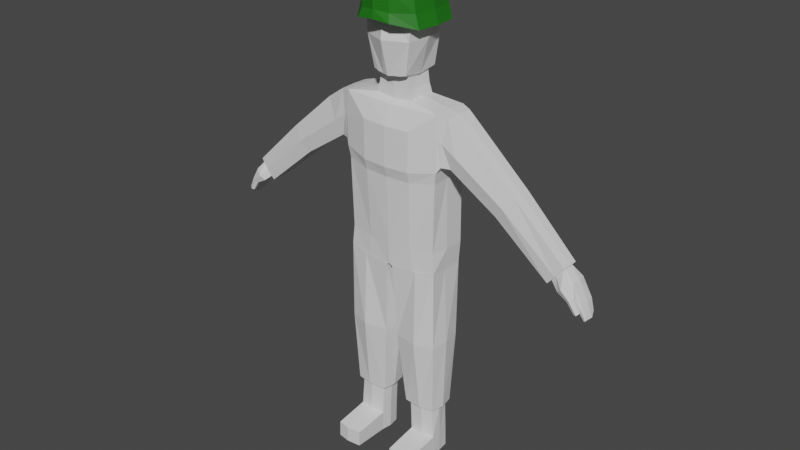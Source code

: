 # Source: HumanoidTest.blend  (saved by Blender 3.4.6; exported with 4.5.12 LTS)
import bpy
from mathutils import Matrix  # noqa: F401  (used for matrix-valued properties, if any)

bpy.ops.wm.read_factory_settings(use_empty=True)
scene = bpy.context.scene
scene.name = 'Scene'

# ---- collections
col_collection = bpy.data.collections.new('Collection'); scene.collection.children.link(col_collection)

# ---- materials (node trees are filled in below, after node groups)
mat_green = bpy.data.materials.new('Green')
mat_green.use_transparent_shadow = False
mat_white = bpy.data.materials.new('White')
mat_white.use_transparent_shadow = False

# ---- material node trees
mat_green.use_nodes = True; mat_green.node_tree.nodes.clear()
_N = mat_green.node_tree.nodes; _L = mat_green.node_tree.links
n0 = _N.new('ShaderNodeBsdfPrincipled'); n0.name = 'Principled BSDF'; n0.location = (10, 300)
n0.distribution = 'GGX'
n0.subsurface_method = 'RANDOM_WALK_SKIN'
n0.inputs[0].default_value = (0.01266, 0.1626, 0.007221, 1.0)
n0.inputs[3].default_value = 1.45
n0.inputs[27].default_value = (0.0, 0.0, 0.0, 1.0)
n0.inputs[28].default_value = 1.0
n1 = _N.new('ShaderNodeOutputMaterial'); n1.name = 'Material Output'; n1.location = (300, 300)
_L.new(n0.outputs[0], n1.inputs[0])
n1.is_active_output = True
mat_white.use_nodes = True; mat_white.node_tree.nodes.clear()
_N = mat_white.node_tree.nodes; _L = mat_white.node_tree.links
n0 = _N.new('ShaderNodeBsdfPrincipled'); n0.name = 'Principled BSDF'; n0.location = (10, 300)
n0.distribution = 'GGX'
n0.subsurface_method = 'RANDOM_WALK_SKIN'
n0.inputs[3].default_value = 1.45
n0.inputs[27].default_value = (0.0, 0.0, 0.0, 1.0)
n0.inputs[28].default_value = 1.0
n1 = _N.new('ShaderNodeOutputMaterial'); n1.name = 'Material Output'; n1.location = (300, 300)
_L.new(n0.outputs[0], n1.inputs[0])
n1.is_active_output = True

# ---- world
world_world = bpy.data.worlds.new('World'); scene.world = world_world
world_world.use_nodes = True; world_world.node_tree.nodes.clear()
_N = world_world.node_tree.nodes; _L = world_world.node_tree.links
n0 = _N.new('ShaderNodeOutputWorld'); n0.name = 'World Output'; n0.location = (300, 300)
n1 = _N.new('ShaderNodeBackground'); n1.name = 'Background'; n1.location = (10, 300)
n1.inputs[0].default_value = (0.05088, 0.05088, 0.05088, 1.0)
_L.new(n1.outputs[0], n0.inputs[0])
n0.is_active_output = True
world_world.color = (0.05088, 0.05088, 0.05088)
world_world.use_sun_shadow = False
world_world.sun_shadow_jitter_overblur = 0.0

# ---- meshes
me_mesh = bpy.data.meshes.new('Mesh')
me_mesh.from_pydata([(-1.863e-09, -0.1088, 1.449), (-1.863e-09, -0.1266, 1.71), (-1.863e-09, 0.1002, 1.449), (-1.863e-09, 0.1002, 1.71), (0.06451, -0.09304, 1.459), (0.09138, -0.104, 1.694), (0.06451, 0.08447, 1.459), (0.09138, 0.08447, 1.694), (-1.863e-09, -0.1481, 1.572), (-1.863e-09, 0.1124, 1.572), (0.08427, 0.08447, 1.572), (0.08427, -0.104, 1.572), (-1.863e-09, -0.004281, 1.722), (0.0627, -0.004281, 1.448), (0.08958, -0.004281, 1.706), (0.09682, -0.004281, 1.572), (-1.863e-09, -0.06951, 1.443), (0.04247, 0.09234, 1.454), (0.06361, 0.0401, 1.454), (0.04247, -0.1009, 1.454), (-1.863e-09, 0.06095, 1.443), (0.06361, -0.04866, 1.454), (0.05632, -0.004281, 1.443), (0.05677, 0.05604, 1.448), (0.05677, -0.0646, 1.448), (-1.863e-09, 0.06095, 1.401), (0.06233, -0.004281, 1.408), (-1.863e-09, -0.06951, 1.401), (0.06278, 0.05604, 1.406), (0.06278, -0.0646, 1.406), (-1.863e-09, 0.06405, 1.367), (0.07167, -0.004281, 1.379), (-1.863e-09, -0.07261, 1.367), (0.07223, 0.05891, 1.373), (0.07223, -0.06747, 1.373), (-1.863e-09, 0.08559, 1.353), (0.1845, -0.004281, 1.36), (-1.863e-09, -0.09914, 1.353), (0.1853, 0.07882, 1.357), (0.1853, -0.08738, 1.357), (-1.863e-09, 0.0958, 1.158), (0.1852, -0.004279, 1.159), (-1.863e-09, -0.1327, 1.143), (0.186, 0.08843, 1.16), (0.186, -0.0919, 1.16), (0.2196, -0.07353, 1.349), (0.1988, -0.08127, 1.181), (0.2196, 0.06519, 1.349), (0.219, -0.004091, 1.351), (0.1988, 0.07727, 1.181), (0.1982, -0.00416, 1.181), (0.294, -0.05461, 1.299), (0.228, -0.0647, 1.179), (0.294, 0.04667, 1.299), (0.294, -0.003912, 1.301), (0.228, 0.05986, 1.179), (0.2275, -0.003911, 1.179), (0.1898, -0.08964, 1.272), (0.2036, -0.08382, 1.264), (0.1856, 0.08362, 1.272), (-1.863e-09, -0.131, 1.285), (-1.863e-09, 0.09069, 1.269), (0.2036, 0.07762, 1.264), (0.2527, -0.07909, 1.229), (0.2527, 0.06244, 1.229), (0.4324, -0.06668, 1.103), (0.3994, -0.05344, 1.065), (0.4669, 0.04306, 1.146), (0.4673, -0.003912, 1.148), (0.4669, -0.05089, 1.146), (0.3994, 0.04849, 1.065), (0.399, -0.003911, 1.065), (0.4324, 0.05003, 1.103), (0.6263, -0.04825, 0.9291), (0.5984, -0.04573, 0.8969), (0.6555, 0.03591, 0.9655), (0.6559, -0.003829, 0.967), (0.6555, -0.04357, 0.9655), (0.5984, 0.04051, 0.8969), (0.598, -0.003828, 0.8971), (0.6263, 0.04181, 0.9291), (-1.863e-09, 0.1114, 0.8527), (0.1828, -0.003082, 0.8598), (-1.863e-09, -0.1074, 0.8527), (0.1836, 0.0881, 0.8604), (0.1725, -0.08145, 0.8604), (-1.863e-09, 0.1111, 0.7751), (-1.863e-09, -0.007217, 0.7753), (0.1786, -0.005701, 0.7869), (-1.863e-09, -0.1036, 0.7751), (0.1793, 0.08666, 0.7875), (0.1793, -0.08407, 0.7875), (0.01903, -0.1048, 1.452), (0.02618, -0.06705, 1.446), (0.02918, -0.06705, 1.404), (0.03391, -0.07004, 1.37), (0.09045, -0.0949, 1.355), (0.09079, -0.1249, 1.144), (0.0927, -0.123, 1.286), (0.08439, -0.09842, 0.8566), (0.09588, -0.09795, 0.7813), (0.01903, 0.09627, 1.452), (0.02618, 0.05849, 1.446), (0.02918, 0.05849, 1.404), (0.03391, 0.06148, 1.37), (0.09045, 0.08453, 1.355), (0.09079, 0.09443, 1.159), (0.09062, 0.08948, 1.27), (0.08439, 0.1112, 0.8566), (0.09588, 0.1082, 0.7813), (-1.863e-09, -0.1185, 1.104), (0.1795, -0.08597, 1.118), (0.1795, 0.09144, 1.118), (-1.863e-09, 0.09805, 1.116), (0.1788, -0.004297, 1.118), (0.09024, -0.1127, 1.105), (0.09024, 0.09695, 1.117), (0.01229, 0.1108, 0.7679), (0.01229, -0.007205, 0.7681), (0.01229, -0.1032, 0.7679), (0.1791, 0.08638, 0.7789), (0.1784, -0.005696, 0.7783), (0.1791, -0.08379, 0.7789), (0.1086, 0.1078, 0.7734), (0.1086, -0.09762, 0.7734), (0.02537, 0.08191, 0.4902), (0.01198, -0.007159, 0.4909), (0.02537, -0.08947, 0.4902), (0.1815, 0.07575, 0.495), (0.1913, -0.005671, 0.494), (0.1815, -0.08262, 0.495), (0.1119, 0.08712, 0.4922), (0.1119, -0.1094, 0.4922), (0.05134, 0.05782, 0.2137), (0.0436, -0.006447, 0.2142), (0.05134, -0.06549, 0.2137), (0.172, 0.05762, 0.2174), (0.1822, -0.005297, 0.2166), (0.172, -0.06476, 0.2174), (0.1182, 0.06965, 0.2153), (0.1182, -0.0753, 0.2153), (0.06448, 0.04477, 0.2141), (0.05837, -0.005936, 0.2144), (0.06448, -0.05253, 0.2141), (0.1597, 0.04462, 0.217), (0.1677, -0.005029, 0.2163), (0.1597, -0.05195, 0.217), (0.1173, 0.05411, 0.2153), (0.1173, -0.06026, 0.2153), (0.06953, 0.04477, 0.09061), (0.06342, -0.005936, 0.09098), (0.06953, -0.05253, 0.09061), (0.1648, 0.04462, 0.09351), (0.1698, -0.005029, 0.09287), (0.1698, -0.05195, 0.09351), (0.1223, 0.05411, 0.09186), (0.1223, -0.06026, 0.09186), (0.07138, 0.04477, 0.01331), (0.06527, -0.005936, 0.01368), (0.07138, -0.05253, 0.01331), (0.1666, 0.04462, 0.01622), (0.1703, -0.005029, 0.01557), (0.1716, -0.05195, 0.01622), (0.1242, 0.05411, 0.01456), (0.1242, -0.06026, 0.01456), (0.1252, -0.2217, 0.07529), (0.07238, -0.214, 0.07404), (0.1676, -0.2134, 0.07694), (0.127, -0.2217, 0.01463), (0.07424, -0.214, 0.01338), (0.1695, -0.2134, 0.01628), (0.627, -0.03937, 0.9286), (0.6102, -0.03554, 0.9091), (0.6478, 0.02854, 0.9554), (0.6481, -0.01807, 0.9566), (0.6478, -0.0339, 0.9554), (0.6102, 0.03203, 0.9091), (0.6099, -0.003724, 0.9092), (0.627, 0.03402, 0.9286), (0.6582, -0.066, 0.9005), (0.6413, -0.05287, 0.8834), (0.68, 0.04915, 0.9193), (0.684, -0.0287, 0.9206), (0.6781, -0.05091, 0.9193), (0.6413, 0.05332, 0.8834), (0.641, -0.0287, 0.8836), (0.6582, 0.05324, 0.9005), (0.6589, -0.02847, 0.9004), (0.6891, -0.06245, 0.8688), (0.6787, -0.05588, 0.8627), (0.7016, -0.03366, 0.8759), (0.7011, -0.0549, 0.8753), (0.6786, -0.03366, 0.8629), (0.6894, -0.03026, 0.8687), (0.7142, -0.05728, 0.8278), (0.7037, -0.05224, 0.8257), (0.7213, -0.0412, 0.8358), (0.7209, -0.05149, 0.8353), (0.7036, -0.0412, 0.8258), (0.7145, -0.03632, 0.8277), (0.7152, 0.04992, 0.8569), (0.7155, -0.02684, 0.8577), (0.6998, 0.05268, 0.843), (0.6996, -0.02684, 0.8431), (0.7082, 0.05387, 0.8489), (0.7087, -0.02904, 0.8488), (0.7295, 0.04192, 0.8172), (0.7362, -0.02269, 0.808), (0.7209, 0.04374, 0.8107), (0.7271, -0.02269, 0.801), (0.7268, 0.04466, 0.814), (0.7337, -0.02533, 0.8035), (0.6479, 0.002363, 0.9566), (0.6868, 0.01164, 0.9199), (0.7184, 0.01312, 0.8573), (0.7384, 0.0145, 0.8058), (0.7278, 0.0146, 0.7993), (0.7352, 0.01455, 0.8017), (-1.863e-09, -0.1965, 1.648), (-1.863e-09, -0.1529, 1.785), (-1.863e-09, 0.1549, 1.618), (-1.863e-09, 0.0941, 1.785), (0.1242, -0.1061, 1.619), (0.0731, -0.08318, 1.771), (0.1242, 0.09746, 1.619), (0.0731, 0.07455, 1.771), (-1.863e-09, -0.004315, 1.619), (-1.863e-09, -0.004315, 1.785), (0.134, -0.004315, 1.619), (0.08295, -0.004315, 1.771), (-1.863e-09, -0.1914, 1.677), (-1.863e-09, -0.1914, 1.745), (-1.863e-09, 0.1277, 1.733), (-1.863e-09, 0.14, 1.665), (0.101, 0.09746, 1.731), (0.1101, 0.09746, 1.667), (0.101, -0.1061, 1.731), (0.1101, -0.1061, 1.667), (0.1109, -0.004315, 1.731), (0.1199, -0.004315, 1.667), (-1.863e-09, -0.004315, 1.745), (-1.863e-09, -0.004315, 1.677), (0.06086, 0.1464, 1.618), (0.04049, 0.09054, 1.778), (0.06086, -0.1879, 1.642), (0.04049, -0.1494, 1.778), (0.04542, -0.004315, 1.778), (0.06579, -0.004315, 1.619), (0.0538, -0.1769, 1.672), (0.0538, -0.1769, 1.74), (0.0538, 0.1354, 1.665), (0.0538, 0.1231, 1.733)], [], [(9, 3, 7, 10), (15, 14, 5, 11), (11, 5, 1, 8), (24, 21, 4, 19), (14, 12, 1, 5), (4, 11, 8, 0, 92, 19), (13, 15, 11, 4, 21), (2, 9, 10, 6, 17, 101), (6, 10, 15, 13, 18), (7, 3, 12, 14), (23, 18, 13, 22), (10, 7, 14, 15), (102, 23, 28, 103), (101, 17, 23, 102), (17, 6, 18, 23), (93, 24, 19, 92), (22, 13, 21, 24), (28, 26, 31, 33), (26, 29, 34, 31), (23, 22, 26, 28), (22, 24, 29, 26), (93, 16, 27, 94), (104, 33, 38, 105), (95, 32, 37, 96), (94, 27, 32, 95), (103, 28, 33, 104), (36, 39, 45, 48), (47, 48, 54, 53), (31, 34, 39, 36), (33, 31, 36, 38), (116, 112, 84, 108), (115, 110, 83, 99), (98, 60, 42, 97), (107, 59, 43, 106), (38, 36, 48, 47), (57, 44, 46, 58), (44, 41, 50, 46), (41, 43, 49, 50), (59, 38, 47, 62), (56, 55, 70, 71), (46, 50, 56, 52), (48, 45, 51, 54), (58, 46, 52, 63), (62, 47, 53, 64), (50, 49, 55, 56), (49, 62, 64, 55), (45, 58, 63, 51), (64, 53, 67, 72), (43, 59, 62, 49), (39, 57, 58, 45), (105, 38, 59, 107), (96, 37, 60, 98), (66, 71, 79, 74), (69, 65, 73, 77), (53, 54, 68, 67), (51, 63, 65, 69), (52, 56, 71, 66), (54, 51, 69, 68), (63, 52, 66, 65), (55, 64, 72, 70), (74, 79, 177, 172), (77, 73, 171, 175), (68, 69, 77, 76), (65, 66, 74, 73), (70, 72, 80, 78), (72, 67, 75, 80), (71, 70, 78, 79), (67, 68, 76, 75), (108, 84, 90, 109), (114, 111, 85, 82), (112, 114, 82, 84), (82, 85, 91, 88), (84, 82, 88, 90), (99, 83, 89, 100), (91, 100, 124, 122), (85, 99, 100, 91), (39, 96, 98, 57), (57, 98, 97, 44), (111, 115, 99, 85), (29, 94, 95, 34), (34, 95, 96, 39), (24, 93, 94, 29), (16, 93, 92, 0), (81, 108, 109, 86), (35, 105, 107, 61), (61, 107, 106, 40), (113, 116, 108, 81), (25, 103, 104, 30), (30, 104, 105, 35), (2, 101, 102, 20), (20, 102, 103, 25), (40, 106, 116, 113), (44, 97, 115, 111), (43, 41, 114, 112), (41, 44, 111, 114), (97, 42, 110, 115), (106, 43, 112, 116), (122, 124, 132, 130), (100, 89, 119, 124), (89, 87, 118, 119), (88, 91, 122, 121), (109, 90, 120, 123), (90, 88, 121, 120), (86, 109, 123, 117), (87, 86, 117, 118), (129, 130, 138, 137), (117, 123, 131, 125), (120, 121, 129, 128), (118, 117, 125, 126), (123, 120, 128, 131), (124, 119, 127, 132), (121, 122, 130, 129), (119, 118, 126, 127), (133, 139, 147, 141), (127, 126, 134, 135), (130, 132, 140, 138), (125, 131, 139, 133), (128, 129, 137, 136), (126, 125, 133, 134), (131, 128, 136, 139), (132, 127, 135, 140), (146, 148, 156, 154), (136, 137, 145, 144), (134, 133, 141, 142), (139, 136, 144, 147), (140, 135, 143, 148), (137, 138, 146, 145), (135, 134, 142, 143), (138, 140, 148, 146), (159, 164, 168, 169), (141, 147, 155, 149), (144, 145, 153, 152), (142, 141, 149, 150), (147, 144, 152, 155), (148, 143, 151, 156), (145, 146, 154, 153), (143, 142, 150, 151), (158, 157, 163, 160, 161, 162, 164, 159), (153, 154, 162, 161), (151, 150, 158, 159), (156, 151, 166, 165), (149, 155, 163, 157), (152, 153, 161, 160), (150, 149, 157, 158), (155, 152, 160, 163), (165, 166, 169, 168), (167, 165, 168, 170), (154, 156, 165, 167), (162, 154, 167, 170), (151, 159, 169, 166), (164, 162, 170, 168), (172, 177, 185, 180), (175, 171, 179, 183), (76, 77, 175, 174, 212, 173, 75), (73, 74, 172, 171), (78, 80, 178, 176), (80, 75, 173, 178), (79, 78, 176, 177), (174, 175, 183, 182), (171, 172, 180, 179), (176, 178, 186, 184), (178, 173, 181, 186), (177, 176, 184, 185), (187, 182, 190, 193), (182, 187, 205, 201), (192, 193, 199, 198), (180, 185, 192, 189), (182, 183, 191, 190), (179, 180, 189, 188), (185, 187, 193, 192), (183, 179, 188, 191), (194, 195, 198, 199), (191, 188, 194, 197), (190, 191, 197, 196), (193, 190, 196, 199), (189, 192, 198, 195), (188, 189, 195, 194), (205, 203, 209, 211), (184, 186, 204, 202), (187, 185, 203, 205), (186, 181, 200, 204), (185, 184, 202, 203), (207, 215, 214, 201), (202, 204, 210, 208), (201, 205, 211, 207), (204, 200, 206, 210), (173, 212, 213, 181), (212, 174, 182, 213), (182, 201, 214, 213), (200, 181, 213, 214), (206, 200, 214, 215), (196, 197, 194, 199), (203, 202, 208, 216, 209), (207, 211, 209, 216, 217, 215), (216, 208, 210, 206, 215, 217), (240, 227, 221, 232), (251, 243, 225, 234), (238, 229, 223, 236), (249, 245, 219, 231), (247, 228, 222, 244), (246, 227, 219, 245), (243, 221, 227, 246), (242, 224, 228, 247), (234, 225, 229, 238), (231, 219, 227, 240), (218, 230, 241, 226), (230, 231, 240, 241), (224, 235, 239, 228), (235, 234, 238, 239), (244, 248, 230, 218), (248, 249, 231, 230), (228, 239, 237, 222), (239, 238, 236, 237), (242, 250, 235, 224), (250, 251, 234, 235), (226, 241, 233, 220), (241, 240, 232, 233), (233, 232, 251, 250), (220, 233, 250, 242), (237, 236, 249, 248), (222, 237, 248, 244), (220, 242, 247, 226), (225, 243, 246, 229), (229, 246, 245, 223), (226, 247, 244, 218), (236, 223, 245, 249), (232, 221, 243, 251)])
me_mesh.polygons.foreach_set('material_index', [1, 1, 1, 1, 0, 1, 1, 1, 1, 0, 1, 1, 1, 1, 1, 1, 1, 1, 1, 1, 1, 1, 1, 1, 1, 1, 1, 1, 1, 1, 1, 1, 1, 1, 1, 1, 1, 1, 1, 1, 1, 1, 1, 1, 1, 1, 1, 1, 1, 1, 1, 1, 1, 1, 1, 1, 1, 1, 1, 1, 1, 1, 1, 1, 1, 1, 1, 1, 1, 1, 1, 1, 1, 1, 1, 1, 1, 1, 1, 1, 1, 1, 1, 1, 1, 1, 1, 1, 1, 1, 1, 1, 1, 1, 1, 1, 1, 1, 1, 1, 1, 1, 1, 1, 1, 1, 1, 1, 1, 1, 1, 1, 1, 1, 1, 1, 1, 1, 1, 1, 1, 1, 1, 1, 1, 1, 1, 1, 1, 1, 1, 1, 1, 1, 1, 1, 1, 1, 1, 1, 1, 1, 1, 1, 1, 1, 1, 1, 1, 1, 1, 1, 1, 1, 1, 1, 1, 1, 1, 1, 1, 1, 1, 1, 1, 1, 1, 1, 1, 1, 1, 1, 1, 1, 1, 1, 1, 1, 1, 1, 1, 1, 1, 1, 1, 1, 1, 1, 1, 1, 1, 1, 1, 1, 1, 0, 0, 0, 0, 0, 0, 0, 0, 0, 0, 0, 1, 0, 0, 0, 0, 0, 0, 0, 0, 1, 0, 0, 0, 0, 0, 0, 0, 0, 0, 0, 0])
_uv = me_mesh.uv_layers.new(name='UVMap')
_uv.uv.foreach_set('vector', [0.5, 0.25, 0.625, 0.25, 0.625, 0.5, 0.5, 0.5, 0.5, 0.625, 0.625, 0.625, 0.625, 0.75, 0.5, 0.75, 0.5, 0.75, 0.625, 0.75, 0.625, 1.0, 0.5, 1.0, 0.25, 0.6875, 0.375, 0.6875, 0.375, 0.75, 0.25, 0.75, 0.625, 0.625, 0.875, 0.625, 0.875, 0.75, 0.625, 0.75, 0.375, 0.75, 0.5, 0.75, 0.5, 1.0, 0.375, 1.0, 0.375, 0.9375, 0.375, 0.875, 0.375, 0.625, 0.5, 0.625, 0.5, 0.75, 0.375, 0.75, 0.375, 0.6875, 0.375, 0.25, 0.5, 0.25, 0.5, 0.5, 0.375, 0.5, 0.375, 0.375, 0.375, 0.3125, 0.375, 0.5, 0.5, 0.5, 0.5, 0.625, 0.375, 0.625, 0.375, 0.5625, 0.625, 0.5, 0.875, 0.5, 0.875, 0.625, 0.625, 0.625, 0.25, 0.5625, 0.375, 0.5625, 0.375, 0.625, 0.25, 0.625, 0.5, 0.5, 0.625, 0.5, 0.625, 0.625, 0.5, 0.625, 0.1875, 0.5625, 0.25, 0.5625, 0.25, 0.5625, 0.1875, 0.5625, 0.1875, 0.5, 0.25, 0.5, 0.25, 0.5625, 0.1875, 0.5625, 0.25, 0.5, 0.375, 0.5, 0.375, 0.5625, 0.25, 0.5625, 0.1875, 0.6875, 0.25, 0.6875, 0.25, 0.75, 0.1875, 0.75, 0.25, 0.625, 0.375, 0.625, 0.375, 0.6875, 0.25, 0.6875, 0.25, 0.5625, 0.25, 0.625, 0.25, 0.625, 0.25, 0.5625, 0.25, 0.625, 0.25, 0.6875, 0.25, 0.6875, 0.25, 0.625, 0.25, 0.5625, 0.25, 0.625, 0.25, 0.625, 0.25, 0.5625, 0.25, 0.625, 0.25, 0.6875, 0.25, 0.6875, 0.25, 0.625, 0.1875, 0.6875, 0.125, 0.6875, 0.125, 0.6875, 0.1875, 0.6875, 0.1875, 0.5625, 0.25, 0.5625, 0.25, 0.5625, 0.1875, 0.5625, 0.1875, 0.6875, 0.125, 0.6875, 0.125, 0.6875, 0.1875, 0.6875, 0.1875, 0.6875, 0.125, 0.6875, 0.125, 0.6875, 0.1875, 0.6875, 0.1875, 0.5625, 0.25, 0.5625, 0.25, 0.5625, 0.1875, 0.5625, 0.25, 0.625, 0.25, 0.6875, 0.25, 0.6875, 0.25, 0.625, 0.25, 0.5625, 0.25, 0.625, 0.25, 0.625, 0.25, 0.5625, 0.25, 0.625, 0.25, 0.6875, 0.25, 0.6875, 0.25, 0.625, 0.25, 0.5625, 0.25, 0.625, 0.25, 0.625, 0.25, 0.5625, 0.1875, 0.5625, 0.25, 0.5625, 0.25, 0.5625, 0.1875, 0.5625, 0.1875, 0.6875, 0.125, 0.6875, 0.125, 0.6875, 0.1875, 0.6875, 0.1875, 0.6875, 0.125, 0.6875, 0.125, 0.6875, 0.1875, 0.6875, 0.1875, 0.5625, 0.25, 0.5625, 0.25, 0.5625, 0.1875, 0.5625, 0.25, 0.5625, 0.25, 0.625, 0.25, 0.625, 0.25, 0.5625, 0.25, 0.6875, 0.25, 0.6875, 0.25, 0.6875, 0.25, 0.6875, 0.25, 0.6875, 0.25, 0.625, 0.25, 0.625, 0.25, 0.6875, 0.25, 0.625, 0.25, 0.5625, 0.25, 0.5625, 0.25, 0.625, 0.25, 0.5625, 0.25, 0.5625, 0.25, 0.5625, 0.25, 0.5625, 0.25, 0.625, 0.25, 0.5625, 0.25, 0.5625, 0.25, 0.625, 0.25, 0.6875, 0.25, 0.625, 0.25, 0.625, 0.25, 0.6875, 0.25, 0.625, 0.25, 0.6875, 0.25, 0.6875, 0.25, 0.625, 0.25, 0.6875, 0.25, 0.6875, 0.25, 0.6875, 0.25, 0.6875, 0.25, 0.5625, 0.25, 0.5625, 0.25, 0.5625, 0.25, 0.5625, 0.25, 0.625, 0.25, 0.5625, 0.25, 0.5625, 0.25, 0.625, 0.25, 0.5625, 0.25, 0.5625, 0.25, 0.5625, 0.25, 0.5625, 0.25, 0.6875, 0.25, 0.6875, 0.25, 0.6875, 0.25, 0.6875, 0.25, 0.5625, 0.25, 0.5625, 0.25, 0.5625, 0.25, 0.5625, 0.25, 0.5625, 0.25, 0.5625, 0.25, 0.5625, 0.25, 0.5625, 0.25, 0.6875, 0.25, 0.6875, 0.25, 0.6875, 0.25, 0.6875, 0.1875, 0.5625, 0.25, 0.5625, 0.25, 0.5625, 0.1875, 0.5625, 0.1875, 0.6875, 0.125, 0.6875, 0.125, 0.6875, 0.1875, 0.6875, 0.25, 0.6875, 0.25, 0.625, 0.25, 0.625, 0.25, 0.6875, 0.25, 0.6875, 0.25, 0.6875, 0.25, 0.6875, 0.25, 0.6875, 0.25, 0.5625, 0.25, 0.625, 0.25, 0.625, 0.25, 0.5625, 0.25, 0.6875, 0.25, 0.6875, 0.25, 0.6875, 0.25, 0.6875, 0.25, 0.6875, 0.25, 0.625, 0.25, 0.625, 0.25, 0.6875, 0.25, 0.625, 0.25, 0.6875, 0.25, 0.6875, 0.25, 0.625, 0.25, 0.6875, 0.25, 0.6875, 0.25, 0.6875, 0.25, 0.6875, 0.25, 0.5625, 0.25, 0.5625, 0.25, 0.5625, 0.25, 0.5625, 0.25, 0.6875, 0.25, 0.625, 0.25, 0.625, 0.25, 0.6875, 0.25, 0.6875, 0.25, 0.6875, 0.25, 0.6875, 0.25, 0.6875, 0.25, 0.625, 0.25, 0.6875, 0.25, 0.6875, 0.25, 0.625, 0.25, 0.6875, 0.25, 0.6875, 0.25, 0.6875, 0.25, 0.6875, 0.25, 0.5625, 0.25, 0.5625, 0.25, 0.5625, 0.25, 0.5625, 0.25, 0.5625, 0.25, 0.5625, 0.25, 0.5625, 0.25, 0.5625, 0.25, 0.625, 0.25, 0.5625, 0.25, 0.5625, 0.25, 0.625, 0.25, 0.5625, 0.25, 0.625, 0.25, 0.625, 0.25, 0.5625, 0.1875, 0.5625, 0.25, 0.5625, 0.25, 0.5625, 0.1875, 0.5625, 0.25, 0.625, 0.25, 0.6875, 0.25, 0.6875, 0.25, 0.625, 0.25, 0.5625, 0.25, 0.625, 0.25, 0.625, 0.25, 0.5625, 0.25, 0.625, 0.25, 0.6875, 0.25, 0.6875, 0.25, 0.625, 0.25, 0.5625, 0.25, 0.625, 0.25, 0.625, 0.25, 0.5625, 0.1875, 0.6875, 0.125, 0.6875, 0.1875, 0.6875, 0.2188, 0.6875, 0.25, 0.6875, 0.2188, 0.6875, 0.2188, 0.6875, 0.25, 0.6875, 0.25, 0.6875, 0.1875, 0.6875, 0.2188, 0.6875, 0.25, 0.6875, 0.25, 0.6875, 0.1875, 0.6875, 0.1875, 0.6875, 0.25, 0.6875, 0.25, 0.6875, 0.1875, 0.6875, 0.1875, 0.6875, 0.25, 0.6875, 0.25, 0.6875, 0.1875, 0.6875, 0.1875, 0.6875, 0.25, 0.6875, 0.25, 0.6875, 0.1875, 0.6875, 0.1875, 0.6875, 0.25, 0.6875, 0.25, 0.6875, 0.1875, 0.6875, 0.1875, 0.6875, 0.25, 0.6875, 0.25, 0.6875, 0.1875, 0.6875, 0.1875, 0.6875, 0.25, 0.6875, 0.125, 0.6875, 0.1875, 0.6875, 0.1875, 0.75, 0.125, 0.75, 0.125, 0.5625, 0.1875, 0.5625, 0.1875, 0.5625, 0.125, 0.5625, 0.125, 0.5625, 0.1875, 0.5625, 0.1875, 0.5625, 0.125, 0.5625, 0.125, 0.5625, 0.1875, 0.5625, 0.1875, 0.5625, 0.125, 0.5625, 0.125, 0.5625, 0.1875, 0.5625, 0.1875, 0.5625, 0.125, 0.5625, 0.125, 0.5625, 0.1875, 0.5625, 0.1875, 0.5625, 0.125, 0.5625, 0.125, 0.5625, 0.1875, 0.5625, 0.1875, 0.5625, 0.125, 0.5625, 0.125, 0.5, 0.1875, 0.5, 0.1875, 0.5625, 0.125, 0.5625, 0.125, 0.5625, 0.1875, 0.5625, 0.1875, 0.5625, 0.125, 0.5625, 0.125, 0.5625, 0.1875, 0.5625, 0.1875, 0.5625, 0.125, 0.5625, 0.25, 0.6875, 0.1875, 0.6875, 0.1875, 0.6875, 0.25, 0.6875, 0.25, 0.5625, 0.25, 0.625, 0.25, 0.625, 0.25, 0.5625, 0.25, 0.625, 0.25, 0.6875, 0.25, 0.6875, 0.25, 0.625, 0.1875, 0.6875, 0.125, 0.6875, 0.125, 0.6875, 0.1875, 0.6875, 0.1875, 0.5625, 0.25, 0.5625, 0.25, 0.5625, 0.1875, 0.5625, 0.25, 0.6875, 0.2188, 0.6875, 0.2188, 0.6875, 0.25, 0.6875, 0.2188, 0.6875, 0.1875, 0.6875, 0.1875, 0.6875, 0.2188, 0.6875, 0.0, 0.0, 0.0, 0.0, 0.0, 0.0, 0.0, 0.0, 0.25, 0.625, 0.25, 0.6875, 0.25, 0.6875, 0.25, 0.625, 0.1875, 0.5625, 0.25, 0.5625, 0.25, 0.5625, 0.1875, 0.5625, 0.25, 0.5625, 0.25, 0.625, 0.25, 0.625, 0.25, 0.5625, 0.125, 0.5625, 0.1875, 0.5625, 0.1875, 0.5625, 0.125, 0.5625, 0.0, 0.0, 0.0, 0.0, 0.0, 0.0, 0.0, 0.0, 0.25, 0.625, 0.25, 0.6875, 0.25, 0.6875, 0.25, 0.625, 0.125, 0.5625, 0.1875, 0.5625, 0.1875, 0.5625, 0.125, 0.5625, 0.25, 0.5625, 0.25, 0.625, 0.25, 0.625, 0.25, 0.5625, 0.0, 0.0, 0.0, 0.0, 0.0, 0.0, 0.0, 0.0, 0.1875, 0.5625, 0.25, 0.5625, 0.25, 0.5625, 0.1875, 0.5625, 0.2188, 0.6875, 0.1875, 0.6875, 0.1875, 0.6875, 0.2188, 0.6875, 0.25, 0.625, 0.25, 0.6875, 0.25, 0.6875, 0.25, 0.625, 0.0, 0.0, 0.0, 0.0, 0.0, 0.0, 0.0, 0.0, 0.125, 0.5625, 0.1875, 0.5625, 0.1875, 0.5625, 0.125, 0.5625, 0.0, 0.0, 0.0, 0.0, 0.0, 0.0, 0.0, 0.0, 0.25, 0.6875, 0.2188, 0.6875, 0.2188, 0.6875, 0.25, 0.6875, 0.125, 0.5625, 0.1875, 0.5625, 0.1875, 0.5625, 0.125, 0.5625, 0.25, 0.5625, 0.25, 0.625, 0.25, 0.625, 0.25, 0.5625, 0.0, 0.0, 0.0, 0.0, 0.0, 0.0, 0.0, 0.0, 0.1875, 0.5625, 0.25, 0.5625, 0.25, 0.5625, 0.1875, 0.5625, 0.2188, 0.6875, 0.1875, 0.6875, 0.1875, 0.6875, 0.2188, 0.6875, 0.25, 0.6875, 0.2188, 0.6875, 0.2188, 0.6875, 0.25, 0.6875, 0.25, 0.5625, 0.25, 0.625, 0.25, 0.625, 0.25, 0.5625, 0.0, 0.0, 0.0, 0.0, 0.0, 0.0, 0.0, 0.0, 0.1875, 0.5625, 0.25, 0.5625, 0.25, 0.5625, 0.1875, 0.5625, 0.2188, 0.6875, 0.1875, 0.6875, 0.1875, 0.6875, 0.2188, 0.6875, 0.25, 0.625, 0.25, 0.6875, 0.25, 0.6875, 0.25, 0.625, 0.0, 0.0, 0.0, 0.0, 0.0, 0.0, 0.0, 0.0, 0.25, 0.6875, 0.2188, 0.6875, 0.2188, 0.6875, 0.25, 0.6875, 0.375, 0.0625, 0.3125, 0.375, 0.3125, 0.375, 0.375, 0.0625, 0.125, 0.5625, 0.1875, 0.5625, 0.1875, 0.5625, 0.125, 0.5625, 0.25, 0.5625, 0.25, 0.625, 0.25, 0.625, 0.25, 0.5625, 0.0, 0.0, 0.0, 0.0, 0.0, 0.0, 0.0, 0.0, 0.1875, 0.5625, 0.25, 0.5625, 0.25, 0.5625, 0.1875, 0.5625, 0.2188, 0.6875, 0.1875, 0.6875, 0.1875, 0.6875, 0.2188, 0.6875, 0.25, 0.625, 0.25, 0.6875, 0.25, 0.6875, 0.25, 0.625, 0.0, 0.0, 0.0, 0.0, 0.0, 0.0, 0.0, 0.0, 0.375, 0.125, 0.1875, 0.5625, 0.2188, 0.5625, 0.25, 0.5625, 0.25, 0.625, 0.25, 0.6875, 0.3125, 0.375, 0.375, 0.0625, 0.25, 0.625, 0.25, 0.6875, 0.25, 0.6875, 0.25, 0.625, 0.0, 0.0, 0.0, 0.0, 0.0, 0.0, 0.0, 0.0, 0.2188, 0.6875, 0.1875, 0.6875, 0.1875, 0.6875, 0.2188, 0.6875, 0.125, 0.5625, 0.1875, 0.5625, 0.1875, 0.5625, 0.125, 0.5625, 0.25, 0.5625, 0.25, 0.625, 0.25, 0.625, 0.25, 0.5625, 0.0, 0.0, 0.0, 0.0, 0.0, 0.0, 0.0, 0.0, 0.1875, 0.5625, 0.25, 0.5625, 0.25, 0.5625, 0.1875, 0.5625, 0.2188, 0.6875, 0.1875, 0.6875, 0.1875, 0.6875, 0.2188, 0.6875, 0.25, 0.6875, 0.2188, 0.6875, 0.2188, 0.6875, 0.25, 0.6875, 0.25, 0.6875, 0.2188, 0.6875, 0.2188, 0.6875, 0.25, 0.6875, 0.25, 0.6875, 0.25, 0.6875, 0.25, 0.6875, 0.25, 0.6875, 0.0, 0.0, 0.0, 0.0, 0.0, 0.0, 0.0, 0.0, 0.3125, 0.375, 0.25, 0.6875, 0.25, 0.6875, 0.3125, 0.375, 0.25, 0.6875, 0.25, 0.625, 0.25, 0.625, 0.25, 0.6875, 0.25, 0.6875, 0.25, 0.6875, 0.25, 0.6875, 0.25, 0.6875, 0.25, 0.625, 0.25, 0.6875, 0.25, 0.6875, 0.25, 0.625, 0.25, 0.5938, 0.25, 0.5625, 0.25, 0.5625, 0.25, 0.6875, 0.25, 0.6875, 0.25, 0.6875, 0.25, 0.6875, 0.25, 0.5625, 0.25, 0.5625, 0.25, 0.5625, 0.25, 0.5625, 0.25, 0.5625, 0.25, 0.5625, 0.25, 0.5625, 0.25, 0.5625, 0.25, 0.625, 0.25, 0.5625, 0.25, 0.5625, 0.25, 0.625, 0.25, 0.625, 0.25, 0.6875, 0.25, 0.6875, 0.25, 0.625, 0.25, 0.6875, 0.25, 0.6875, 0.25, 0.6875, 0.25, 0.6875, 0.25, 0.5625, 0.25, 0.5625, 0.25, 0.5625, 0.25, 0.5625, 0.25, 0.5625, 0.25, 0.5625, 0.25, 0.5625, 0.25, 0.5625, 0.25, 0.625, 0.25, 0.5625, 0.25, 0.5625, 0.25, 0.625, 0.0, 0.0, 0.25, 0.625, 0.25, 0.625, 0.0, 0.0, 0.25, 0.625, 0.0, 0.0, 0.0, 0.0, 0.25, 0.625, 0.25, 0.625, 0.0, 0.0, 0.0, 0.0, 0.25, 0.625, 0.25, 0.6875, 0.25, 0.625, 0.25, 0.625, 0.25, 0.6875, 0.25, 0.625, 0.25, 0.6875, 0.25, 0.6875, 0.25, 0.625, 0.25, 0.6875, 0.25, 0.6875, 0.25, 0.6875, 0.25, 0.6875, 0.25, 0.625, 0.0, 0.0, 0.0, 0.0, 0.25, 0.625, 0.25, 0.6875, 0.25, 0.6875, 0.25, 0.6875, 0.25, 0.6875, 0.25, 0.6875, 0.25, 0.6875, 0.25, 0.625, 0.0, 0.0, 0.25, 0.6875, 0.25, 0.6875, 0.25, 0.6875, 0.25, 0.6875, 0.25, 0.625, 0.25, 0.6875, 0.25, 0.6875, 0.25, 0.625, 0.0, 0.0, 0.25, 0.625, 0.25, 0.625, 0.0, 0.0, 0.25, 0.6875, 0.25, 0.625, 0.25, 0.625, 0.25, 0.6875, 0.25, 0.6875, 0.25, 0.6875, 0.25, 0.6875, 0.25, 0.6875, 0.0, 0.0, 0.25, 0.625, 0.25, 0.625, 0.0, 0.0, 0.25, 0.5625, 0.25, 0.5625, 0.25, 0.5625, 0.25, 0.5625, 0.0, 0.0, 0.25, 0.625, 0.25, 0.625, 0.0, 0.0, 0.25, 0.5625, 0.25, 0.5625, 0.25, 0.5625, 0.25, 0.5625, 0.25, 0.625, 0.25, 0.5625, 0.25, 0.5625, 0.25, 0.625, 0.25, 0.625, 0.0, 0.0, 0.0, 0.0, 0.25, 0.625, 0.25, 0.5625, 0.25, 0.5625, 0.25, 0.5625, 0.25, 0.5625, 0.25, 0.625, 0.0, 0.0, 0.0, 0.0, 0.25, 0.625, 0.25, 0.5625, 0.25, 0.5625, 0.25, 0.5625, 0.25, 0.5625, 0.25, 0.5625, 0.25, 0.5938, 0.25, 0.5938, 0.25, 0.5625, 0.25, 0.5938, 0.25, 0.625, 0.25, 0.625, 0.25, 0.5938, 0.25, 0.625, 0.25, 0.625, 0.0, 0.0, 0.25, 0.5938, 0.25, 0.5625, 0.25, 0.5625, 0.25, 0.5938, 0.0, 0.0, 0.25, 0.5625, 0.25, 0.5625, 0.0, 0.0, 0.0, 0.0, 0.25, 0.625, 0.25, 0.6875, 0.25, 0.6875, 0.0, 0.0, 0.25, 0.625, 0.25, 0.5625, 0.25, 0.5625, 0.0, 0.0, 0.25, 0.625, 0.25, 0.625, 0.0, 0.0, 0.25, 0.625, 0.0, 0.0, 0.0, 0.0, 0.0, 0.0, 0.0, 0.0, 0.25, 0.5625, 0.25, 0.5625, 0.25, 0.5625, 0.0, 0.0, 0.0, 0.0, 0.5417, 0.125, 0.625, 0.125, 0.625, 0.25, 0.5417, 0.25, 0.5417, 0.375, 0.625, 0.375, 0.625, 0.5, 0.5417, 0.5, 0.5417, 0.625, 0.625, 0.625, 0.625, 0.75, 0.5417, 0.75, 0.5417, 0.875, 0.625, 0.875, 0.625, 1.0, 0.5417, 1.0, 0.25, 0.625, 0.375, 0.625, 0.375, 0.75, 0.25, 0.75, 0.75, 0.625, 0.875, 0.625, 0.875, 0.75, 0.75, 0.75, 0.75, 0.5, 0.875, 0.5, 0.875, 0.625, 0.75, 0.625, 0.25, 0.5, 0.375, 0.5, 0.375, 0.625, 0.25, 0.625, 0.5417, 0.5, 0.625, 0.5, 0.625, 0.625, 0.5417, 0.625, 0.5417, 0.0, 0.625, 0.0, 0.625, 0.125, 0.5417, 0.125, 0.375, 0.0, 0.4583, 0.0, 0.4583, 0.125, 0.375, 0.125, 0.4583, 0.0, 0.5417, 0.0, 0.5417, 0.125, 0.4583, 0.125, 0.375, 0.5, 0.4583, 0.5, 0.4583, 0.625, 0.375, 0.625, 0.4583, 0.5, 0.5417, 0.5, 0.5417, 0.625, 0.4583, 0.625, 0.375, 0.875, 0.4583, 0.875, 0.4583, 1.0, 0.375, 1.0, 0.4583, 0.875, 0.5417, 0.875, 0.5417, 1.0, 0.4583, 1.0, 0.375, 0.625, 0.4583, 0.625, 0.4583, 0.75, 0.375, 0.75, 0.4583, 0.625, 0.5417, 0.625, 0.5417, 0.75, 0.4583, 0.75, 0.375, 0.375, 0.4583, 0.375, 0.4583, 0.5, 0.375, 0.5, 0.4583, 0.375, 0.5417, 0.375, 0.5417, 0.5, 0.4583, 0.5, 0.375, 0.125, 0.4583, 0.125, 0.4583, 0.25, 0.375, 0.25, 0.4583, 0.125, 0.5417, 0.125, 0.5417, 0.25, 0.4583, 0.25, 0.4583, 0.25, 0.5417, 0.25, 0.5417, 0.375, 0.4583, 0.375, 0.375, 0.25, 0.4583, 0.25, 0.4583, 0.375, 0.375, 0.375, 0.4583, 0.75, 0.5417, 0.75, 0.5417, 0.875, 0.4583, 0.875, 0.375, 0.75, 0.4583, 0.75, 0.4583, 0.875, 0.375, 0.875, 0.125, 0.5, 0.25, 0.5, 0.25, 0.625, 0.125, 0.625, 0.625, 0.5, 0.75, 0.5, 0.75, 0.625, 0.625, 0.625, 0.625, 0.625, 0.75, 0.625, 0.75, 0.75, 0.625, 0.75, 0.125, 0.625, 0.25, 0.625, 0.25, 0.75, 0.125, 0.75, 0.5417, 0.75, 0.625, 0.75, 0.625, 0.875, 0.5417, 0.875, 0.5417, 0.25, 0.625, 0.25, 0.625, 0.375, 0.5417, 0.375])
_ca = me_mesh.color_attributes.new('Col', 'BYTE_COLOR', 'CORNER')
_ca.data.foreach_set('color', [1.0, 1.0, 1.0, 1.0, 1.0, 1.0, 1.0, 1.0, 1.0, 1.0, 1.0, 1.0, 1.0, 1.0, 1.0, 1.0, 1.0, 1.0, 1.0, 1.0, 1.0, 1.0, 1.0, 1.0, 1.0, 1.0, 1.0, 1.0, 1.0, 1.0, 1.0, 1.0, 1.0, 1.0, 1.0, 1.0, 1.0, 1.0, 1.0, 1.0, 1.0, 1.0, 1.0, 1.0, 1.0, 1.0, 1.0, 1.0, 1.0, 1.0, 1.0, 1.0, 1.0, 1.0, 1.0, 1.0, 1.0, 1.0, 1.0, 1.0, 1.0, 1.0, 1.0, 1.0, 1.0, 1.0, 1.0, 1.0, 1.0, 1.0, 1.0, 1.0, 1.0, 1.0, 1.0, 1.0, 1.0, 1.0, 1.0, 1.0, 1.0, 1.0, 1.0, 1.0, 1.0, 1.0, 1.0, 1.0, 1.0, 1.0, 1.0, 1.0, 1.0, 1.0, 1.0, 1.0, 1.0, 1.0, 1.0, 1.0, 1.0, 1.0, 1.0, 1.0, 1.0, 1.0, 1.0, 1.0, 1.0, 1.0, 1.0, 1.0, 1.0, 1.0, 1.0, 1.0, 1.0, 1.0, 1.0, 1.0, 1.0, 1.0, 1.0, 1.0, 1.0, 1.0, 1.0, 1.0, 1.0, 1.0, 1.0, 1.0, 1.0, 1.0, 1.0, 1.0, 1.0, 1.0, 1.0, 1.0, 1.0, 1.0, 1.0, 1.0, 1.0, 1.0, 1.0, 1.0, 1.0, 1.0, 1.0, 1.0, 1.0, 1.0, 1.0, 1.0, 1.0, 1.0, 1.0, 1.0, 1.0, 1.0, 1.0, 1.0, 1.0, 1.0, 1.0, 1.0, 1.0, 1.0, 1.0, 1.0, 1.0, 1.0, 1.0, 1.0, 1.0, 1.0, 1.0, 1.0, 1.0, 1.0, 1.0, 1.0, 1.0, 1.0, 1.0, 1.0, 1.0, 1.0, 1.0, 1.0, 1.0, 1.0, 1.0, 1.0, 1.0, 1.0, 1.0, 1.0, 1.0, 1.0, 1.0, 1.0, 1.0, 1.0, 1.0, 1.0, 1.0, 1.0, 1.0, 1.0, 1.0, 1.0, 1.0, 1.0, 1.0, 1.0, 1.0, 1.0, 1.0, 1.0, 1.0, 1.0, 1.0, 1.0, 1.0, 1.0, 1.0, 1.0, 1.0, 1.0, 1.0, 1.0, 1.0, 1.0, 1.0, 1.0, 1.0, 1.0, 1.0, 1.0, 1.0, 1.0, 1.0, 1.0, 1.0, 1.0, 1.0, 1.0, 1.0, 1.0, 1.0, 1.0, 1.0, 1.0, 1.0, 1.0, 1.0, 1.0, 1.0, 1.0, 1.0, 1.0, 1.0, 1.0, 1.0, 1.0, 1.0, 1.0, 1.0, 1.0, 1.0, 1.0, 1.0, 1.0, 1.0, 1.0, 1.0, 1.0, 1.0, 1.0, 1.0, 1.0, 1.0, 1.0, 1.0, 1.0, 1.0, 1.0, 1.0, 1.0, 1.0, 1.0, 1.0, 1.0, 1.0, 1.0, 1.0, 1.0, 1.0, 1.0, 1.0, 1.0, 1.0, 1.0, 1.0, 1.0, 1.0, 1.0, 1.0, 1.0, 1.0, 1.0, 1.0, 1.0, 1.0, 1.0, 1.0, 1.0, 1.0, 1.0, 1.0, 1.0, 1.0, 1.0, 1.0, 1.0, 1.0, 1.0, 1.0, 1.0, 1.0, 1.0, 1.0, 1.0, 1.0, 1.0, 1.0, 1.0, 1.0, 1.0, 1.0, 1.0, 1.0, 1.0, 1.0, 1.0, 1.0, 1.0, 1.0, 1.0, 1.0, 1.0, 1.0, 1.0, 1.0, 1.0, 1.0, 1.0, 1.0, 1.0, 1.0, 1.0, 1.0, 1.0, 1.0, 1.0, 1.0, 1.0, 1.0, 1.0, 1.0, 1.0, 1.0, 1.0, 1.0, 1.0, 1.0, 1.0, 1.0, 1.0, 1.0, 1.0, 1.0, 1.0, 1.0, 1.0, 1.0, 1.0, 1.0, 1.0, 1.0, 1.0, 1.0, 1.0, 1.0, 1.0, 1.0, 1.0, 1.0, 1.0, 1.0, 1.0, 1.0, 1.0, 1.0, 1.0, 1.0, 1.0, 1.0, 1.0, 1.0, 1.0, 1.0, 1.0, 1.0, 1.0, 1.0, 1.0, 1.0, 1.0, 1.0, 1.0, 1.0, 1.0, 1.0, 1.0, 1.0, 1.0, 1.0, 1.0, 1.0, 1.0, 1.0, 1.0, 1.0, 1.0, 1.0, 1.0, 1.0, 1.0, 1.0, 1.0, 1.0, 1.0, 1.0, 1.0, 1.0, 1.0, 1.0, 1.0, 1.0, 1.0, 1.0, 1.0, 1.0, 1.0, 1.0, 1.0, 1.0, 1.0, 1.0, 1.0, 1.0, 1.0, 1.0, 1.0, 1.0, 1.0, 1.0, 1.0, 1.0, 1.0, 1.0, 1.0, 1.0, 1.0, 1.0, 1.0, 1.0, 1.0, 1.0, 1.0, 1.0, 1.0, 1.0, 1.0, 1.0, 1.0, 1.0, 1.0, 1.0, 1.0, 1.0, 1.0, 1.0, 1.0, 1.0, 1.0, 1.0, 1.0, 1.0, 1.0, 1.0, 1.0, 1.0, 1.0, 1.0, 1.0, 1.0, 1.0, 1.0, 1.0, 1.0, 1.0, 1.0, 1.0, 1.0, 1.0, 1.0, 1.0, 1.0, 1.0, 1.0, 1.0, 1.0, 1.0, 1.0, 1.0, 1.0, 1.0, 1.0, 1.0, 1.0, 1.0, 1.0, 1.0, 1.0, 1.0, 1.0, 1.0, 1.0, 1.0, 1.0, 1.0, 1.0, 1.0, 1.0, 1.0, 1.0, 1.0, 1.0, 1.0, 1.0, 1.0, 1.0, 1.0, 1.0, 1.0, 1.0, 1.0, 1.0, 1.0, 1.0, 1.0, 1.0, 1.0, 1.0, 1.0, 1.0, 1.0, 1.0, 1.0, 1.0, 1.0, 1.0, 1.0, 1.0, 1.0, 1.0, 1.0, 1.0, 1.0, 1.0, 1.0, 1.0, 1.0, 1.0, 1.0, 1.0, 1.0, 1.0, 1.0, 1.0, 1.0, 1.0, 1.0, 1.0, 1.0, 1.0, 1.0, 1.0, 1.0, 1.0, 1.0, 1.0, 1.0, 1.0, 1.0, 1.0, 1.0, 1.0, 1.0, 1.0, 1.0, 1.0, 1.0, 1.0, 1.0, 1.0, 1.0, 1.0, 1.0, 1.0, 1.0, 1.0, 1.0, 1.0, 1.0, 1.0, 1.0, 1.0, 1.0, 1.0, 1.0, 1.0, 1.0, 1.0, 1.0, 1.0, 1.0, 1.0, 1.0, 1.0, 1.0, 1.0, 1.0, 1.0, 1.0, 1.0, 1.0, 1.0, 1.0, 1.0, 1.0, 1.0, 1.0, 1.0, 1.0, 1.0, 1.0, 1.0, 1.0, 1.0, 1.0, 1.0, 1.0, 1.0, 1.0, 1.0, 1.0, 1.0, 1.0, 1.0, 1.0, 1.0, 1.0, 1.0, 1.0, 1.0, 1.0, 1.0, 1.0, 1.0, 1.0, 1.0, 1.0, 1.0, 1.0, 1.0, 1.0, 1.0, 1.0, 1.0, 1.0, 1.0, 1.0, 1.0, 1.0, 1.0, 1.0, 1.0, 1.0, 1.0, 1.0, 1.0, 1.0, 1.0, 1.0, 1.0, 1.0, 1.0, 1.0, 1.0, 1.0, 1.0, 1.0, 1.0, 1.0, 1.0, 1.0, 1.0, 1.0, 1.0, 1.0, 1.0, 1.0, 1.0, 1.0, 1.0, 1.0, 1.0, 1.0, 1.0, 1.0, 1.0, 1.0, 1.0, 1.0, 1.0, 1.0, 1.0, 1.0, 1.0, 1.0, 1.0, 1.0, 1.0, 1.0, 1.0, 1.0, 1.0, 1.0, 1.0, 1.0, 1.0, 1.0, 1.0, 1.0, 1.0, 1.0, 1.0, 1.0, 1.0, 1.0, 1.0, 1.0, 1.0, 1.0, 1.0, 1.0, 1.0, 1.0, 1.0, 1.0, 1.0, 1.0, 1.0, 1.0, 1.0, 1.0, 1.0, 1.0, 1.0, 1.0, 1.0, 1.0, 1.0, 1.0, 1.0, 1.0, 1.0, 1.0, 1.0, 1.0, 1.0, 1.0, 1.0, 1.0, 1.0, 1.0, 1.0, 1.0, 1.0, 1.0, 1.0, 1.0, 1.0, 1.0, 1.0, 1.0, 1.0, 1.0, 1.0, 1.0, 1.0, 1.0, 1.0, 1.0, 1.0, 1.0, 1.0, 1.0, 1.0, 1.0, 1.0, 1.0, 1.0, 1.0, 1.0, 1.0, 1.0, 1.0, 1.0, 1.0, 1.0, 1.0, 1.0, 1.0, 1.0, 1.0, 1.0, 1.0, 1.0, 1.0, 1.0, 1.0, 1.0, 1.0, 1.0, 1.0, 1.0, 1.0, 1.0, 1.0, 1.0, 1.0, 1.0, 1.0, 1.0, 1.0, 1.0, 1.0, 1.0, 1.0, 1.0, 1.0, 1.0, 1.0, 1.0, 1.0, 1.0, 1.0, 1.0, 1.0, 1.0, 1.0, 1.0, 1.0, 1.0, 1.0, 1.0, 1.0, 1.0, 1.0, 1.0, 1.0, 1.0, 1.0, 1.0, 1.0, 1.0, 1.0, 1.0, 1.0, 1.0, 1.0, 1.0, 1.0, 1.0, 1.0, 1.0, 1.0, 1.0, 1.0, 1.0, 1.0, 1.0, 1.0, 1.0, 1.0, 1.0, 1.0, 1.0, 1.0, 1.0, 1.0, 1.0, 1.0, 1.0, 1.0, 1.0, 1.0, 1.0, 1.0, 1.0, 1.0, 1.0, 1.0, 1.0, 1.0, 1.0, 1.0, 1.0, 1.0, 1.0, 1.0, 1.0, 1.0, 1.0, 1.0, 1.0, 1.0, 1.0, 1.0, 1.0, 1.0, 1.0, 1.0, 1.0, 1.0, 1.0, 1.0, 1.0, 1.0, 1.0, 1.0, 1.0, 1.0, 1.0, 1.0, 1.0, 1.0, 1.0, 1.0, 1.0, 1.0, 1.0, 1.0, 1.0, 1.0, 1.0, 1.0, 1.0, 1.0, 1.0, 1.0, 1.0, 1.0, 1.0, 1.0, 1.0, 1.0, 1.0, 1.0, 1.0, 1.0, 1.0, 1.0, 1.0, 1.0, 1.0, 1.0, 1.0, 1.0, 1.0, 1.0, 1.0, 1.0, 1.0, 1.0, 1.0, 1.0, 1.0, 1.0, 1.0, 1.0, 1.0, 1.0, 1.0, 1.0, 1.0, 1.0, 1.0, 1.0, 1.0, 1.0, 1.0, 1.0, 1.0, 1.0, 1.0, 1.0, 1.0, 1.0, 1.0, 1.0, 1.0, 1.0, 1.0, 1.0, 1.0, 1.0, 1.0, 1.0, 1.0, 1.0, 1.0, 1.0, 1.0, 1.0, 1.0, 1.0, 1.0, 1.0, 1.0, 1.0, 1.0, 1.0, 1.0, 1.0, 1.0, 1.0, 1.0, 1.0, 1.0, 1.0, 1.0, 1.0, 1.0, 1.0, 1.0, 1.0, 1.0, 1.0, 1.0, 1.0, 1.0, 1.0, 1.0, 1.0, 1.0, 1.0, 1.0, 1.0, 1.0, 1.0, 1.0, 1.0, 1.0, 1.0, 1.0, 1.0, 1.0, 1.0, 1.0, 1.0, 1.0, 1.0, 1.0, 1.0, 1.0, 1.0, 1.0, 1.0, 1.0, 1.0, 1.0, 1.0, 1.0, 1.0, 1.0, 1.0, 1.0, 1.0, 1.0, 1.0, 1.0, 1.0, 1.0, 1.0, 1.0, 1.0, 1.0, 1.0, 1.0, 1.0, 1.0, 1.0, 1.0, 1.0, 1.0, 1.0, 1.0, 1.0, 1.0, 1.0, 1.0, 1.0, 1.0, 1.0, 1.0, 1.0, 1.0, 1.0, 1.0, 1.0, 1.0, 1.0, 1.0, 1.0, 1.0, 1.0, 1.0, 1.0, 1.0, 1.0, 1.0, 1.0, 1.0, 1.0, 1.0, 1.0, 1.0, 1.0, 1.0, 1.0, 1.0, 1.0, 1.0, 1.0, 1.0, 1.0, 1.0, 1.0, 1.0, 1.0, 1.0, 1.0, 1.0, 1.0, 1.0, 1.0, 1.0, 1.0, 1.0, 1.0, 1.0, 1.0, 1.0, 1.0, 1.0, 1.0, 1.0, 1.0, 1.0, 1.0, 1.0, 1.0, 1.0, 1.0, 1.0, 1.0, 1.0, 1.0, 1.0, 1.0, 1.0, 1.0, 1.0, 1.0, 1.0, 1.0, 1.0, 1.0, 1.0, 1.0, 1.0, 1.0, 1.0, 1.0, 1.0, 1.0, 1.0, 1.0, 1.0, 1.0, 1.0, 1.0, 1.0, 1.0, 1.0, 1.0, 1.0, 1.0, 1.0, 1.0, 1.0, 1.0, 1.0, 1.0, 1.0, 1.0, 1.0, 1.0, 1.0, 1.0, 1.0, 1.0, 1.0, 1.0, 1.0, 1.0, 1.0, 1.0, 1.0, 1.0, 1.0, 1.0, 1.0, 1.0, 1.0, 1.0, 1.0, 1.0, 1.0, 1.0, 1.0, 1.0, 1.0, 1.0, 1.0, 1.0, 1.0, 1.0, 1.0, 1.0, 1.0, 1.0, 1.0, 1.0, 1.0, 1.0, 1.0, 1.0, 1.0, 1.0, 1.0, 1.0, 1.0, 1.0, 1.0, 1.0, 1.0, 1.0, 1.0, 1.0, 1.0, 1.0, 1.0, 1.0, 1.0, 1.0, 1.0, 1.0, 1.0, 1.0, 1.0, 1.0, 1.0, 1.0, 1.0, 1.0, 1.0, 1.0, 1.0, 1.0, 1.0, 1.0, 1.0, 1.0, 1.0, 1.0, 1.0, 1.0, 1.0, 1.0, 1.0, 1.0, 1.0, 1.0, 1.0, 1.0, 1.0, 1.0, 1.0, 1.0, 1.0, 1.0, 1.0, 1.0, 1.0, 1.0, 1.0, 1.0, 1.0, 1.0, 1.0, 1.0, 1.0, 1.0, 1.0, 1.0, 1.0, 1.0, 1.0, 1.0, 1.0, 1.0, 1.0, 1.0, 1.0, 1.0, 1.0, 1.0, 1.0, 1.0, 1.0, 1.0, 1.0, 1.0, 1.0, 1.0, 1.0, 1.0, 1.0, 1.0, 1.0, 1.0, 1.0, 1.0, 1.0, 1.0, 1.0, 1.0, 1.0, 1.0, 1.0, 1.0, 1.0, 1.0, 1.0, 1.0, 1.0, 1.0, 1.0, 1.0, 1.0, 1.0, 1.0, 1.0, 1.0, 1.0, 1.0, 1.0, 1.0, 1.0, 1.0, 1.0, 1.0, 1.0, 1.0, 1.0, 1.0, 1.0, 1.0, 1.0, 1.0, 1.0, 1.0, 1.0, 1.0, 1.0, 1.0, 1.0, 1.0, 1.0, 1.0, 1.0, 1.0, 1.0, 1.0, 1.0, 1.0, 1.0, 1.0, 1.0, 1.0, 1.0, 1.0, 1.0, 1.0, 1.0, 1.0, 1.0, 1.0, 1.0, 1.0, 1.0, 1.0, 1.0, 1.0, 1.0, 1.0, 1.0, 1.0, 1.0, 1.0, 1.0, 1.0, 1.0, 1.0, 1.0, 1.0, 1.0, 1.0, 1.0, 1.0, 1.0, 1.0, 1.0, 1.0, 1.0, 1.0, 1.0, 1.0, 1.0, 1.0, 1.0, 1.0, 1.0, 1.0, 1.0, 1.0, 1.0, 1.0, 1.0, 1.0, 1.0, 1.0, 1.0, 1.0, 1.0, 1.0, 1.0, 1.0, 1.0, 1.0, 1.0, 1.0, 1.0, 1.0, 1.0, 1.0, 1.0, 1.0, 1.0, 1.0, 1.0, 1.0, 1.0, 1.0, 1.0, 1.0, 1.0, 1.0, 1.0, 1.0, 1.0, 1.0, 1.0, 1.0, 1.0, 1.0, 1.0, 1.0, 1.0, 1.0, 1.0, 1.0, 1.0, 1.0, 1.0, 1.0, 1.0, 1.0, 1.0, 1.0, 1.0, 1.0, 1.0, 1.0, 1.0, 1.0, 1.0, 1.0, 1.0, 1.0, 1.0, 1.0, 1.0, 1.0, 1.0, 1.0, 1.0, 1.0, 1.0, 1.0, 1.0, 1.0, 1.0, 1.0, 1.0, 1.0, 1.0, 1.0, 1.0, 1.0, 1.0, 1.0, 1.0, 1.0, 1.0, 1.0, 1.0, 1.0, 1.0, 1.0, 1.0, 1.0, 1.0, 1.0, 1.0, 1.0, 1.0, 1.0, 1.0, 1.0, 1.0, 1.0, 1.0, 1.0, 1.0, 1.0, 1.0, 1.0, 1.0, 1.0, 1.0, 1.0, 1.0, 1.0, 1.0, 1.0, 1.0, 1.0, 1.0, 1.0, 1.0, 1.0, 1.0, 1.0, 1.0, 1.0, 1.0, 1.0, 1.0, 1.0, 1.0, 1.0, 1.0, 1.0, 1.0, 1.0, 1.0, 1.0, 1.0, 1.0, 1.0, 1.0, 1.0, 1.0, 1.0, 1.0, 1.0, 1.0, 1.0, 1.0, 1.0, 1.0, 1.0, 1.0, 1.0, 1.0, 1.0, 1.0, 1.0, 1.0, 1.0, 1.0, 1.0, 1.0, 1.0, 1.0, 1.0, 1.0, 1.0, 1.0, 1.0, 1.0, 1.0, 1.0, 1.0, 1.0, 1.0, 1.0, 1.0, 1.0, 1.0, 1.0, 1.0, 1.0, 1.0, 1.0, 1.0, 1.0, 1.0, 1.0, 1.0, 1.0, 1.0, 1.0, 1.0, 1.0, 1.0, 1.0, 1.0, 1.0, 1.0, 1.0, 1.0, 1.0, 1.0, 1.0, 1.0, 1.0, 1.0, 1.0, 1.0, 1.0, 1.0, 1.0, 1.0, 1.0, 1.0, 1.0, 1.0, 1.0, 1.0, 1.0, 1.0, 1.0, 1.0, 1.0, 1.0, 1.0, 1.0, 1.0, 1.0, 1.0, 1.0, 1.0, 1.0, 1.0, 1.0, 1.0, 1.0, 1.0, 1.0, 1.0, 1.0, 1.0, 1.0, 1.0, 1.0, 1.0, 1.0, 1.0, 1.0, 1.0, 1.0, 1.0, 1.0, 1.0, 1.0, 1.0, 1.0, 1.0, 1.0, 1.0, 1.0, 1.0, 1.0, 1.0, 1.0, 1.0, 1.0, 1.0, 1.0, 1.0, 1.0, 1.0, 1.0, 1.0, 1.0, 1.0, 1.0, 1.0, 1.0, 1.0, 1.0, 1.0, 1.0, 1.0, 1.0, 1.0, 1.0, 1.0, 1.0, 1.0, 1.0, 1.0, 1.0, 1.0, 1.0, 1.0, 1.0, 1.0, 1.0, 1.0, 1.0, 1.0, 1.0, 1.0, 1.0, 1.0, 1.0, 1.0, 1.0, 1.0, 1.0, 1.0, 1.0, 1.0, 1.0, 1.0, 1.0, 1.0, 1.0, 1.0, 1.0, 1.0, 1.0, 1.0, 1.0, 1.0, 1.0, 1.0, 1.0, 1.0, 1.0, 1.0, 1.0, 1.0, 1.0, 1.0, 1.0, 1.0, 1.0, 1.0, 1.0, 1.0, 1.0, 1.0, 1.0, 1.0, 1.0, 1.0, 1.0, 1.0, 1.0, 1.0, 1.0, 1.0, 1.0, 1.0, 1.0, 1.0, 1.0, 1.0, 1.0, 1.0, 1.0, 1.0, 1.0, 1.0, 1.0, 1.0, 1.0, 1.0, 1.0, 1.0, 1.0, 1.0, 1.0, 1.0, 1.0, 1.0, 1.0, 1.0, 1.0, 1.0, 1.0, 1.0, 1.0, 1.0, 1.0, 1.0, 1.0, 1.0, 1.0, 1.0, 1.0, 1.0, 1.0, 1.0, 1.0, 1.0, 1.0, 1.0, 1.0, 1.0, 1.0, 1.0, 1.0, 1.0, 1.0, 1.0, 1.0, 1.0, 1.0, 1.0, 1.0, 1.0, 1.0, 1.0, 1.0, 1.0, 1.0, 1.0, 1.0, 1.0, 1.0, 1.0, 1.0, 1.0, 1.0, 1.0, 1.0, 1.0, 1.0, 1.0, 1.0, 1.0, 1.0, 1.0, 1.0, 1.0, 1.0, 1.0, 1.0, 1.0, 1.0, 1.0, 1.0, 1.0, 1.0, 1.0, 1.0, 1.0, 1.0, 1.0, 1.0, 1.0, 1.0, 1.0, 1.0, 1.0, 1.0, 1.0, 1.0, 1.0, 1.0, 1.0, 1.0, 1.0, 1.0, 1.0, 1.0, 1.0, 1.0, 1.0, 1.0, 1.0, 1.0, 1.0, 1.0, 1.0, 1.0, 1.0, 1.0, 1.0, 1.0, 1.0, 1.0, 1.0, 1.0, 1.0, 1.0, 1.0, 1.0, 1.0, 1.0, 1.0, 1.0, 1.0, 1.0, 1.0, 1.0, 1.0, 1.0, 1.0, 1.0, 1.0, 1.0, 1.0, 1.0, 1.0, 1.0, 1.0, 1.0, 1.0, 1.0, 1.0, 1.0, 1.0, 1.0, 1.0, 1.0, 1.0, 1.0, 1.0, 1.0, 1.0, 1.0, 1.0, 1.0, 1.0, 1.0, 1.0, 1.0, 1.0, 1.0, 1.0, 1.0, 1.0, 1.0, 1.0, 1.0, 1.0, 1.0, 1.0, 1.0, 1.0, 1.0, 1.0, 1.0, 1.0, 1.0, 1.0, 1.0, 1.0, 1.0, 1.0, 1.0, 1.0, 1.0, 1.0, 1.0, 1.0, 1.0, 1.0, 1.0, 1.0, 1.0, 1.0, 1.0, 1.0, 1.0, 1.0, 1.0, 1.0, 1.0, 1.0, 1.0, 1.0, 1.0, 1.0, 1.0, 1.0, 1.0, 1.0, 1.0, 1.0, 1.0, 1.0, 1.0, 1.0, 1.0, 1.0, 1.0, 1.0, 1.0, 1.0, 1.0, 1.0, 1.0, 1.0, 1.0, 1.0, 1.0, 1.0, 1.0, 1.0, 1.0, 1.0, 1.0, 1.0, 1.0, 1.0, 1.0, 1.0, 1.0, 1.0, 1.0, 1.0, 1.0, 1.0, 1.0, 1.0, 1.0, 1.0, 1.0, 1.0, 1.0, 1.0, 1.0, 1.0, 1.0, 1.0, 1.0, 1.0, 1.0, 1.0, 1.0, 1.0, 1.0, 1.0, 1.0, 1.0, 1.0, 1.0, 1.0, 1.0, 1.0, 1.0, 1.0, 1.0, 1.0, 1.0, 1.0, 1.0, 1.0, 1.0, 1.0, 1.0, 1.0, 1.0, 1.0, 1.0, 1.0, 1.0, 1.0, 1.0, 1.0, 1.0, 1.0, 1.0, 1.0, 1.0, 1.0, 1.0, 1.0, 1.0, 1.0, 1.0, 1.0, 1.0, 1.0, 1.0, 1.0, 1.0, 1.0, 1.0, 1.0, 1.0, 1.0, 1.0, 1.0, 1.0, 1.0, 1.0, 1.0, 1.0, 1.0, 1.0, 1.0, 1.0, 1.0, 1.0, 1.0, 1.0, 1.0, 1.0, 1.0, 1.0, 1.0, 1.0, 1.0, 1.0, 1.0, 1.0, 1.0, 1.0, 1.0, 1.0, 1.0, 1.0, 1.0, 1.0, 1.0, 1.0, 1.0, 1.0, 1.0, 1.0, 1.0, 1.0, 1.0, 1.0, 1.0, 1.0, 1.0, 1.0, 1.0, 1.0, 1.0, 1.0, 1.0, 1.0, 1.0, 1.0, 1.0, 1.0, 1.0, 1.0, 1.0, 1.0, 1.0, 1.0, 1.0, 1.0, 1.0, 1.0, 1.0, 1.0, 1.0, 1.0, 1.0, 1.0, 1.0, 1.0, 1.0, 1.0, 1.0, 1.0, 1.0, 1.0, 1.0, 1.0, 1.0, 1.0, 1.0, 1.0, 1.0, 1.0, 1.0, 1.0, 1.0, 1.0, 1.0, 1.0, 1.0, 1.0, 1.0, 1.0, 1.0, 1.0, 1.0, 1.0, 1.0, 1.0, 1.0, 1.0, 1.0, 1.0, 1.0, 1.0, 1.0, 1.0, 1.0, 1.0, 1.0, 1.0, 1.0, 1.0, 1.0, 1.0, 1.0, 1.0, 1.0, 1.0, 1.0, 1.0, 1.0, 1.0, 1.0, 1.0, 1.0, 1.0, 1.0, 1.0, 1.0, 1.0, 1.0, 1.0, 1.0, 1.0, 1.0, 1.0, 1.0, 1.0, 1.0, 1.0, 1.0, 1.0, 1.0, 1.0, 1.0, 1.0, 1.0, 1.0, 1.0, 1.0, 1.0, 1.0, 1.0, 1.0, 1.0, 1.0, 1.0, 1.0, 1.0, 1.0, 1.0, 1.0, 1.0, 1.0, 1.0, 1.0, 1.0, 1.0, 1.0, 1.0, 1.0, 1.0, 1.0, 1.0, 1.0, 1.0, 1.0, 1.0, 1.0, 1.0, 1.0, 1.0, 1.0, 1.0, 1.0, 1.0, 1.0, 1.0, 1.0, 1.0, 1.0, 1.0, 1.0, 1.0, 1.0, 1.0, 1.0, 1.0, 1.0, 1.0, 1.0, 1.0, 1.0, 1.0, 1.0, 1.0, 1.0, 1.0, 1.0, 1.0, 1.0, 1.0, 1.0, 1.0, 1.0, 1.0, 1.0, 1.0, 1.0, 1.0, 1.0, 1.0, 1.0, 1.0, 1.0, 1.0, 1.0, 1.0, 1.0, 1.0, 1.0, 1.0, 1.0, 1.0, 1.0, 1.0, 1.0, 1.0, 1.0, 1.0, 1.0, 1.0, 1.0, 1.0, 1.0, 1.0, 1.0, 1.0, 1.0, 1.0, 1.0, 1.0, 1.0, 1.0, 1.0, 1.0, 1.0, 1.0, 1.0, 1.0, 1.0, 1.0, 1.0, 1.0, 1.0, 1.0, 1.0, 1.0, 1.0, 1.0, 1.0, 1.0, 1.0, 1.0, 1.0, 1.0, 1.0, 1.0, 1.0, 1.0, 1.0, 1.0, 1.0, 1.0, 1.0, 1.0, 1.0, 1.0, 1.0, 1.0, 1.0, 1.0, 1.0, 1.0, 1.0, 1.0, 1.0, 1.0, 1.0, 1.0, 1.0, 1.0, 1.0, 1.0, 1.0, 1.0, 1.0, 1.0, 1.0, 1.0, 1.0, 1.0, 1.0, 1.0, 1.0, 1.0, 1.0, 1.0, 1.0, 1.0, 1.0, 1.0, 1.0, 1.0, 1.0, 1.0, 1.0, 1.0, 1.0, 1.0, 1.0, 1.0, 1.0, 1.0, 1.0, 1.0, 1.0, 1.0, 1.0, 1.0, 1.0, 1.0, 1.0, 1.0, 1.0, 1.0, 1.0, 1.0, 1.0, 1.0, 1.0, 1.0, 1.0, 1.0, 1.0, 1.0, 1.0, 1.0, 1.0, 1.0, 1.0, 1.0, 1.0, 1.0, 1.0, 1.0, 1.0, 1.0, 1.0, 1.0, 1.0, 1.0, 1.0, 1.0, 1.0, 1.0, 1.0, 1.0, 1.0, 1.0, 1.0, 1.0, 1.0, 1.0, 1.0, 1.0, 1.0, 1.0, 1.0, 1.0, 1.0, 1.0, 1.0, 1.0, 1.0, 1.0, 1.0, 1.0, 1.0, 1.0, 1.0, 1.0, 1.0, 1.0, 1.0, 1.0, 1.0, 1.0, 1.0, 1.0, 1.0, 1.0, 1.0, 1.0, 1.0, 1.0, 1.0, 1.0, 1.0, 1.0, 1.0, 1.0, 1.0, 1.0, 1.0, 1.0, 1.0, 1.0, 1.0, 1.0, 1.0, 1.0, 1.0, 1.0, 1.0, 1.0, 1.0, 1.0, 1.0, 1.0, 1.0, 1.0, 1.0, 1.0, 1.0, 1.0, 1.0, 1.0, 1.0, 1.0, 1.0, 1.0, 1.0, 1.0, 1.0, 1.0, 1.0, 1.0, 1.0, 1.0, 1.0, 1.0, 1.0, 1.0, 1.0, 1.0, 1.0, 1.0, 1.0, 1.0, 1.0, 1.0, 1.0, 1.0, 1.0, 1.0, 1.0, 1.0, 1.0, 1.0, 1.0, 1.0, 1.0, 1.0, 1.0, 1.0, 1.0, 1.0, 1.0, 1.0, 1.0, 1.0, 1.0, 1.0, 1.0, 1.0, 1.0, 1.0, 1.0, 1.0, 1.0, 1.0, 1.0, 1.0, 1.0, 1.0, 1.0, 1.0, 1.0, 1.0, 1.0, 1.0, 1.0, 1.0, 1.0, 1.0, 1.0, 1.0, 1.0, 1.0, 1.0, 1.0, 1.0, 1.0, 1.0, 1.0, 1.0, 1.0, 1.0, 1.0, 1.0, 1.0, 1.0, 1.0, 1.0, 1.0, 1.0, 1.0, 1.0, 1.0, 1.0, 1.0, 1.0, 1.0, 1.0, 1.0, 1.0, 1.0, 1.0, 1.0, 1.0, 1.0, 1.0, 1.0, 1.0, 1.0, 1.0, 1.0, 1.0, 1.0, 1.0, 1.0, 1.0, 1.0, 1.0, 1.0, 1.0, 1.0, 1.0, 1.0, 1.0, 1.0, 1.0, 1.0, 1.0, 1.0, 1.0, 1.0, 1.0, 1.0, 1.0, 1.0, 1.0, 1.0, 1.0, 1.0, 1.0, 1.0, 1.0, 1.0, 1.0, 1.0, 1.0, 1.0, 1.0, 1.0, 1.0, 1.0, 1.0, 1.0, 1.0, 1.0, 1.0, 1.0, 1.0, 1.0, 1.0, 1.0, 1.0, 1.0, 1.0, 1.0, 1.0, 1.0, 1.0, 1.0, 1.0, 1.0, 1.0, 1.0, 1.0, 1.0, 1.0, 1.0, 1.0, 1.0, 1.0, 1.0, 1.0, 1.0, 1.0, 1.0, 1.0, 1.0, 1.0, 1.0, 1.0, 1.0, 1.0, 1.0, 1.0, 1.0, 1.0, 1.0, 1.0, 1.0, 1.0, 1.0, 1.0, 1.0, 1.0, 1.0, 1.0, 1.0, 1.0, 1.0, 1.0, 1.0, 1.0, 1.0, 1.0, 1.0, 1.0, 1.0, 1.0, 1.0, 1.0, 1.0, 1.0, 1.0, 1.0, 1.0, 1.0, 1.0, 1.0, 1.0, 1.0, 1.0, 1.0, 1.0, 1.0, 1.0, 1.0, 1.0, 1.0, 1.0, 1.0, 1.0, 1.0, 1.0, 1.0, 1.0, 1.0, 1.0, 1.0, 1.0, 1.0, 1.0, 1.0, 1.0, 1.0, 1.0, 1.0, 1.0, 1.0, 1.0, 1.0, 1.0, 1.0, 1.0, 1.0, 1.0, 1.0, 1.0, 1.0, 1.0, 1.0, 1.0, 1.0, 1.0, 1.0, 1.0, 1.0, 1.0, 1.0, 1.0, 1.0, 1.0, 1.0, 1.0, 1.0, 1.0, 1.0, 1.0, 1.0, 1.0, 1.0, 1.0, 1.0, 1.0, 1.0, 1.0, 1.0, 1.0, 1.0, 1.0, 1.0, 1.0, 1.0, 1.0, 1.0, 1.0, 1.0, 1.0, 1.0, 1.0, 1.0, 1.0, 1.0, 1.0, 1.0, 1.0, 1.0, 1.0, 1.0, 1.0, 1.0, 1.0, 1.0, 1.0, 1.0, 1.0, 1.0, 1.0, 1.0, 1.0, 1.0, 1.0, 1.0, 1.0, 1.0, 1.0, 1.0, 1.0, 1.0, 1.0, 1.0, 1.0, 1.0, 1.0, 1.0, 1.0, 1.0, 1.0, 1.0, 1.0, 1.0, 1.0, 1.0, 1.0, 1.0, 1.0, 1.0, 1.0, 1.0, 1.0, 1.0, 1.0, 1.0, 1.0, 1.0, 1.0, 1.0, 1.0, 1.0, 1.0, 1.0, 1.0, 1.0, 1.0, 1.0, 1.0, 1.0, 1.0, 1.0, 1.0, 1.0, 1.0, 1.0, 1.0, 1.0, 1.0, 1.0, 1.0, 1.0, 1.0, 1.0, 1.0, 1.0, 1.0, 1.0, 1.0, 1.0, 1.0, 1.0, 1.0, 1.0, 1.0, 1.0, 1.0, 1.0, 1.0, 1.0, 1.0, 1.0, 1.0, 1.0, 1.0, 1.0, 1.0, 1.0, 1.0, 1.0, 1.0, 1.0, 1.0, 1.0, 1.0, 1.0, 1.0, 1.0, 1.0, 1.0, 1.0, 1.0, 1.0, 1.0, 1.0, 1.0, 1.0, 1.0, 1.0, 1.0, 1.0, 1.0, 1.0, 1.0, 1.0, 1.0, 1.0, 1.0, 1.0, 1.0, 1.0, 1.0, 1.0, 1.0, 1.0, 1.0, 1.0, 1.0, 1.0, 1.0, 1.0, 1.0, 1.0, 1.0, 1.0, 1.0, 1.0, 1.0, 1.0, 1.0, 1.0, 1.0, 1.0, 1.0, 1.0, 1.0, 1.0, 1.0, 1.0, 1.0, 1.0, 1.0, 1.0, 1.0, 1.0, 1.0, 1.0, 1.0, 1.0, 1.0, 1.0, 1.0, 1.0, 1.0, 1.0, 1.0, 1.0, 1.0, 1.0, 1.0, 1.0, 1.0, 1.0, 1.0, 1.0, 1.0, 1.0, 1.0, 1.0, 1.0, 1.0, 1.0, 1.0, 1.0, 1.0, 1.0, 1.0, 1.0, 1.0, 1.0, 1.0, 1.0, 1.0, 1.0, 1.0, 1.0, 1.0, 1.0, 1.0, 1.0, 1.0, 1.0, 1.0, 1.0, 1.0, 1.0, 1.0, 1.0, 1.0, 1.0, 1.0, 1.0, 1.0, 1.0, 1.0, 1.0, 1.0, 1.0, 1.0, 1.0, 1.0, 1.0, 1.0, 1.0, 1.0, 1.0, 1.0, 1.0, 1.0, 1.0, 1.0, 1.0, 1.0, 1.0, 1.0, 1.0, 1.0, 1.0, 1.0, 1.0, 1.0, 1.0, 1.0, 1.0, 1.0, 1.0, 1.0, 1.0, 1.0, 1.0, 1.0, 1.0, 1.0, 1.0, 1.0, 1.0, 1.0, 1.0, 1.0, 1.0, 1.0, 1.0, 1.0, 1.0, 1.0, 1.0, 1.0, 1.0, 1.0, 1.0, 1.0, 1.0, 1.0, 1.0, 1.0, 1.0, 1.0, 1.0, 1.0, 1.0, 1.0, 1.0, 1.0, 1.0, 1.0, 1.0, 1.0, 1.0, 1.0, 1.0, 1.0, 1.0, 1.0, 1.0, 1.0, 1.0, 1.0, 1.0, 1.0, 1.0, 1.0, 1.0, 1.0, 1.0, 1.0, 1.0, 1.0, 1.0, 1.0, 1.0, 1.0, 1.0, 1.0, 1.0, 1.0, 1.0, 1.0, 1.0, 1.0, 1.0, 1.0, 1.0, 1.0, 1.0, 1.0, 1.0, 1.0, 1.0, 1.0, 1.0, 1.0, 1.0, 1.0, 1.0, 1.0, 1.0, 1.0, 1.0, 1.0, 1.0, 1.0, 1.0, 1.0, 1.0, 1.0, 1.0, 1.0, 1.0, 1.0, 1.0, 1.0, 1.0, 1.0, 1.0, 1.0, 1.0, 1.0, 1.0, 1.0, 1.0, 1.0, 1.0, 1.0, 1.0, 1.0, 1.0, 1.0, 1.0, 1.0, 1.0, 1.0, 1.0, 1.0, 1.0, 1.0, 1.0, 1.0, 1.0, 1.0, 1.0, 1.0, 1.0, 1.0, 1.0, 1.0, 1.0, 1.0, 1.0, 1.0, 1.0, 1.0, 1.0, 1.0, 1.0, 1.0, 1.0, 1.0, 1.0, 1.0, 1.0, 1.0, 1.0, 1.0, 1.0, 1.0, 1.0, 1.0, 1.0, 1.0, 1.0, 1.0, 1.0, 1.0, 1.0, 1.0, 1.0, 1.0, 1.0, 1.0, 1.0, 1.0, 1.0, 1.0, 1.0, 1.0, 1.0, 1.0, 1.0, 1.0, 1.0, 1.0, 1.0, 1.0, 1.0, 1.0, 1.0, 1.0, 1.0, 1.0, 1.0, 1.0, 1.0, 1.0, 1.0, 1.0, 1.0, 1.0, 1.0, 1.0, 1.0, 1.0, 1.0, 1.0, 1.0, 1.0, 1.0, 1.0, 1.0, 1.0, 1.0, 1.0, 1.0, 1.0, 1.0, 1.0, 1.0, 1.0, 1.0, 1.0, 1.0, 1.0, 1.0, 1.0, 1.0, 1.0, 1.0, 1.0, 1.0, 1.0, 1.0, 1.0, 1.0, 1.0, 1.0, 1.0, 1.0, 1.0, 1.0, 1.0, 1.0, 1.0, 1.0, 1.0, 1.0, 1.0, 1.0, 1.0, 1.0, 1.0, 1.0, 1.0, 1.0, 1.0, 1.0, 1.0, 1.0, 1.0, 1.0, 1.0, 1.0, 1.0, 1.0, 1.0, 1.0, 1.0, 1.0, 1.0, 1.0, 1.0, 1.0, 1.0, 1.0, 1.0, 1.0, 1.0, 1.0, 1.0, 1.0, 1.0, 1.0, 1.0, 1.0, 1.0, 1.0, 1.0, 1.0, 1.0, 1.0, 1.0, 1.0, 1.0, 1.0, 1.0, 1.0, 1.0, 1.0, 1.0, 1.0, 1.0, 1.0, 1.0, 1.0, 1.0, 1.0, 1.0, 1.0, 1.0, 1.0, 1.0, 1.0, 1.0, 1.0, 1.0, 1.0, 1.0, 1.0, 1.0, 1.0, 1.0, 1.0, 1.0, 1.0, 1.0, 1.0, 1.0, 1.0, 1.0, 1.0, 1.0, 1.0, 1.0, 1.0, 1.0, 1.0, 1.0, 1.0, 1.0, 1.0, 1.0, 1.0, 1.0, 1.0, 1.0, 1.0, 1.0, 1.0, 1.0, 1.0, 1.0, 1.0, 1.0, 1.0, 1.0, 1.0, 1.0, 1.0, 1.0, 1.0, 1.0, 1.0, 1.0, 1.0, 1.0, 1.0, 1.0, 1.0, 1.0, 1.0, 1.0, 1.0, 1.0, 1.0, 1.0, 1.0, 1.0, 1.0, 1.0, 1.0, 1.0, 1.0, 1.0, 1.0, 1.0, 1.0, 1.0, 1.0, 1.0, 1.0, 1.0, 1.0, 1.0, 1.0, 1.0, 1.0, 1.0, 1.0, 1.0, 1.0, 1.0, 1.0, 1.0, 1.0, 1.0, 1.0, 1.0, 1.0, 1.0, 1.0, 1.0, 1.0, 1.0, 1.0, 1.0, 1.0, 1.0, 1.0, 1.0, 1.0, 1.0, 1.0, 1.0, 1.0, 1.0, 1.0, 1.0, 1.0, 1.0, 1.0, 1.0, 1.0, 1.0, 1.0, 1.0, 1.0, 1.0, 1.0, 1.0, 1.0, 1.0, 1.0, 1.0, 1.0, 1.0, 1.0, 1.0, 1.0, 1.0, 1.0, 1.0, 1.0, 1.0, 1.0, 1.0, 1.0, 1.0, 1.0, 1.0, 1.0, 1.0, 1.0, 1.0, 1.0, 1.0, 1.0, 1.0, 1.0, 1.0, 1.0, 1.0, 1.0, 1.0, 1.0, 1.0, 1.0, 1.0, 1.0, 1.0, 1.0, 1.0, 1.0, 1.0, 1.0, 1.0, 1.0, 1.0, 1.0, 1.0, 1.0, 1.0, 1.0, 1.0, 1.0, 1.0, 1.0, 1.0, 1.0, 1.0, 1.0, 1.0, 1.0, 1.0, 1.0, 1.0, 1.0, 1.0, 1.0])
me_mesh.materials.append(mat_green)
me_mesh.materials.append(mat_white)
me_mesh.use_mirror_vertex_groups = False
me_mesh.update()
arm_armature = bpy.data.armatures.new('Armature')  # bones are not reproduced

# ---- objects
ob_humanoid = bpy.data.objects.new('Humanoid', me_mesh)
ob_armature = bpy.data.objects.new('Armature', arm_armature)

# ---- transforms, parenting, visibility, modifiers, constraints
ob_humanoid.parent = ob_armature
ob_humanoid.matrix_parent_inverse = Matrix(((1.0, -0.0, 0.0, 0.01379), (-0.0, 1.0, -0.0, 5.164e-09), (0.0, -0.0, 1.0, 0.06894), (-0.0, 0.0, -0.0, 1.0)))
ob_humanoid.location = (0.0, 0.0, 0.0)
ob_humanoid.scale = (1.0, 0.8117, 1.0)
_vg = ob_humanoid.vertex_groups.new(name='Stomach')
for _i, _w in zip([37, 40, 42, 44, 60, 61, 81, 83, 97, 98, 106, 110, 111, 112, 113, 114, 115, 116], [0.01553, 0.2383, 0.5651, 0.01562, 0.0958, 0.0197, 0.01341, 0.02398, 0.1369, 0.01289, 0.0644, 0.617, 0.05203, 0.03439, 0.649, 0.008277, 0.1612, 0.1366]): _vg.add([_i], _w, 'REPLACE')
_vg = ob_humanoid.vertex_groups.new(name='Chest')
for _i, _w in zip([0, 2, 4, 6, 13, 16, 17, 18, 19, 20, 21, 22, 23, 24, 25, 26, 27, 28, 29, 30, 31, 32, 33, 34, 35, 36, 37, 38, 39, 40, 42, 47, 57, 59, 60, 61, 92, 93, 94, 95, 96, 97, 98, 101, 102, 103, 104, 105, 106, 107, 110, 113, 116], [0.01715, 0.02357, 0.02166, 0.004804, 0.03689, 0.08486, 0.01512, 0.03203, 0.023, 0.07238, 0.04008, 0.06572, 0.05442, 0.06769, 0.2313, 0.2083, 0.1975, 0.1954, 0.2309, 0.6381, 0.5563, 0.4076, 0.4299, 0.5341, 0.7253, 0.05696, 0.6014, 0.08548, 0.06778, 0.5365, 0.09333, 0.00574, 0.008041, 0.004096, 0.576, 0.7496, 0.02121, 0.0733, 0.2052, 0.5474, 0.463, 0.02443, 0.2047, 0.01529, 0.06071, 0.1843, 0.4765, 0.3905, 0.08858, 0.1743, 0.01768, 0.1262, 0.04165]): _vg.add([_i], _w, 'REPLACE')
_vg = ob_humanoid.vertex_groups.new(name='Head')
for _i, _w in zip([0, 1, 2, 3, 4, 5, 6, 7, 8, 9, 10, 11, 12, 13, 14, 15, 16, 17, 18, 19, 20, 21, 22, 23, 24, 25, 26, 27, 28, 29, 30, 31, 32, 33, 34, 35, 36, 37, 60, 61, 92, 93, 94, 95, 96, 98, 101, 102, 103, 104, 105, 107, 218, 219, 220, 221, 222, 223, 224, 225, 226, 227, 228, 229, 230, 231, 232, 233, 234, 235, 236, 237, 238, 239, 240, 241, 242, 243, 244, 245, 246, 247, 248, 249, 250, 251], [0.9571, 0.9965, 0.9565, 0.9978, 0.9535, 0.9967, 0.9648, 0.9976, 0.99, 0.9951, 0.994, 0.9916, 0.9979, 0.9435, 0.9977, 0.9932, 0.8927, 0.9592, 0.9461, 0.953, 0.9178, 0.9412, 0.9147, 0.9282, 0.9114, 0.7493, 0.7311, 0.7521, 0.727, 0.6929, 0.3358, 0.2922, 0.4897, 0.338, 0.2651, 0.2014, 0.001959, 0.238, 0.07536, 0.03314, 0.9544, 0.9067, 0.7417, 0.3297, 0.1564, 0.04388, 0.9606, 0.9274, 0.7835, 0.4487, 0.2212, 0.02763, 1.0, 1.0, 1.0, 1.0, 1.0, 1.0, 1.0, 1.0, 1.0, 1.0, 1.0, 1.0, 1.0, 1.0, 1.0, 1.0, 1.0, 1.0, 1.0, 1.0, 1.0, 1.0, 1.0, 1.0, 1.0, 1.0, 1.0, 1.0, 1.0, 1.0, 1.0, 1.0, 1.0, 1.0]): _vg.add([_i], _w, 'REPLACE')
_vg = ob_humanoid.vertex_groups.new(name='Arm.L')
for _i, _w in zip([26, 27, 28, 29, 30, 31, 32, 33, 34, 35, 36, 37, 38, 39, 40, 41, 42, 43, 44, 45, 46, 47, 48, 49, 50, 51, 52, 53, 54, 55, 56, 57, 58, 59, 60, 61, 62, 63, 64, 82, 84, 85, 94, 95, 96, 97, 98, 99, 103, 104, 105, 106, 107, 108, 110, 111, 112, 113, 114, 115, 116], [0.02448, 0.01803, 0.04954, 0.05169, 0.01214, 0.09047, 0.06874, 0.1443, 0.1387, 0.06051, 0.4636, 0.106, 0.4912, 0.4977, 0.1912, 0.7063, 0.2712, 0.721, 0.7211, 0.4883, 0.6057, 0.4809, 0.4579, 0.6145, 0.5554, 0.07116, 0.1598, 0.07744, 0.06474, 0.149, 0.1214, 0.7818, 0.7155, 0.8312, 0.2238, 0.1623, 0.7559, 0.08304, 0.0711, 0.02296, 0.03119, 0.0307, 0.02225, 0.0843, 0.273, 0.7406, 0.6527, 0.02979, 0.003023, 0.07077, 0.2678, 0.7892, 0.7324, 0.02623, 0.2503, 0.7785, 0.7801, 0.171, 0.7866, 0.7062, 0.7323]): _vg.add([_i], _w, 'REPLACE')
_vg = ob_humanoid.vertex_groups.new(name='Shoulder.L')
for _i, _w in zip([26, 28, 29, 30, 31, 33, 34, 36, 38, 39, 41, 43, 44, 45, 46, 47, 48, 49, 50, 51, 52, 53, 54, 55, 56, 57, 58, 59, 62, 63, 64, 65, 66, 67, 68, 69, 70, 71, 72, 73, 74, 77, 78, 79, 80, 82, 85, 94, 95, 96, 97, 98, 103, 104, 105, 106, 107, 111, 112, 114, 115, 116], [0.0, 0.0007232, 0.0, 0.0, 0.0004498, 0.0, 1.328e-06, 0.05019, 0.004395, 0.0005596, 0.2387, 0.05486, 0.0006692, 0.4745, 0.2291, 0.4053, 0.5079, 0.3389, 0.4161, 0.9243, 0.8286, 0.9181, 0.9313, 0.8411, 0.8714, 0.1033, 0.2562, 0.1313, 0.2241, 0.9129, 0.9258, 0.9891, 0.9845, 0.9874, 0.9875, 0.9863, 0.9852, 0.9875, 0.9913, 0.01292, 0.03529, 0.0002635, 0.008535, 0.003578, 0.0173, 0.0, 0.0, 0.0, 0.002051, 0.005906, 0.0304, 0.05842, 0.0, 0.0, 6.59e-07, 0.00856, 0.02741, 0.001034, 0.002803, 0.01353, 0.002346, 0.0]): _vg.add([_i], _w, 'REPLACE')
_vg = ob_humanoid.vertex_groups.new(name='Elbow.L')
for _i, _w in zip([65, 66, 67, 68, 69, 70, 71, 72], [0.9998, 0.9996, 0.8947, 0.8962, 0.977, 0.9951, 0.9992, 0.915]): _vg.add([_i], _w, 'REPLACE')
_vg = ob_humanoid.vertex_groups.new(name='Thumb1.L')
for _i, _w in zip([73, 74, 75, 76, 77, 78, 79, 80, 171, 172, 173, 174, 175, 176, 177, 179, 180, 182, 183, 212], [0.7105, 0.4236, 0.008771, 0.2438, 0.6068, 0.05098, 0.129, 0.01776, 0.9569, 0.6073, 0.06012, 0.5138, 0.6686, 0.03759, 0.1232, 0.01686, 0.03784, 0.01077, 0.05186, 0.2328]): _vg.add([_i], _w, 'REPLACE')
_vg = ob_humanoid.vertex_groups.new(name='Thumb2.L')
for _i, _w in zip([73, 74, 77, 172, 174, 175, 176, 177, 179, 180, 181, 182, 183, 184, 185, 186, 187, 189, 192, 193, 201, 203, 205, 212, 213], [0.01176, 0.04042, 0.001046, 0.1021, 0.05583, 0.07284, 0.007074, 0.09033, 0.9197, 0.8721, 0.02151, 0.7434, 0.8353, 0.08266, 0.8597, 0.01385, 0.891, 0.03787, 0.05984, 0.00703, 0.03153, 0.02596, 0.005997, 0.01211, 0.1125]): _vg.add([_i], _w, 'REPLACE')
_vg = ob_humanoid.vertex_groups.new(name='Thumb3.L')
for _i, _w in zip([179, 180, 182, 183, 185, 187, 188, 189, 190, 191, 192, 193, 194, 195, 196, 197, 198, 199], [0.03078, 0.05395, 0.043, 0.05367, 0.0007029, 0.04309, 0.9755, 0.9527, 0.9698, 0.9835, 0.9333, 0.9692, 0.9997, 0.9984, 0.999, 0.9994, 0.9976, 0.9999]): _vg.add([_i], _w, 'REPLACE')
_vg = ob_humanoid.vertex_groups.new(name='Fingers1.L')
for _i, _w in zip([73, 74, 75, 76, 77, 78, 79, 80, 172, 173, 174, 175, 176, 177, 178, 181, 184, 185, 186, 212, 213], [0.2197, 0.475, 0.9021, 0.7029, 0.3325, 0.8618, 0.8016, 0.8446, 0.2592, 0.8115, 0.3783, 0.2247, 0.7976, 0.7438, 0.8401, 0.09335, 0.1268, 0.02028, 0.1147, 0.6609, 0.03987]): _vg.add([_i], _w, 'REPLACE')
_vg = ob_humanoid.vertex_groups.new(name='Fingers2.L')
for _i, _w in zip([75, 78, 80, 173, 174, 176, 178, 181, 182, 183, 184, 185, 186, 190, 200, 202, 204, 212, 213], [0.01731, 0.02436, 0.06791, 0.08992, 0.01529, 0.09996, 0.09502, 0.7735, 0.1023, 0.01414, 0.6908, 0.001182, 0.7705, 0.03523, 0.0712, 0.07625, 0.06552, 0.05685, 0.763]): _vg.add([_i], _w, 'REPLACE')
_vg = ob_humanoid.vertex_groups.new(name='Fingers3.L')
for _i, _w in zip([181, 182, 184, 185, 186, 187, 200, 201, 202, 203, 204, 205, 206, 207, 208, 209, 210, 211, 213, 214, 215, 216, 217], [0.06512, 0.02453, 0.08576, 0.01246, 0.07352, 0.01217, 0.9127, 0.9459, 0.8989, 0.953, 0.9174, 0.9657, 0.9789, 0.9953, 0.9723, 0.9971, 0.9759, 0.9974, 0.05473, 0.9792, 0.9963, 0.9946, 0.9955]): _vg.add([_i], _w, 'REPLACE')
_vg = ob_humanoid.vertex_groups.new(name='Arm.R')
_vg = ob_humanoid.vertex_groups.new(name='Shoulder.R')
_vg = ob_humanoid.vertex_groups.new(name='Elbow.R')
for _i, _w in zip([8, 42, 60, 83, 86, 87, 89, 110, 117, 118, 119, 126, 127, 132, 133, 134, 135, 139, 140, 141, 142, 143, 147, 149, 150, 151, 153, 154, 155, 156, 157, 158, 159, 162, 163, 164, 165, 166, 167, 168, 169, 170, 218, 230, 231], [1.277e-05, 0.0009364, 0.0002571, 0.001469, 0.0, 0.0, 0.001853, 0.0005172, 0.0, 0.0, 0.001278, 0.0, 0.001894, 0.0001826, 0.0, 0.0, 0.001265, 0.0, 0.0001122, 0.0, 0.0, 0.000373, 0.0, 0.0, 0.0, 2.939e-08, 0.0, 0.0, 0.0, 3.365e-08, 0.0, 1.627e-06, 0.0001116, 0.0, 0.0, 0.0001717, 6.048e-05, 8.014e-06, 0.001798, 0.0008886, 0.001609, 0.002279, 0.001192, 0.0007278, 0.0004095]): _vg.add([_i], _w, 'REPLACE')
_vg = ob_humanoid.vertex_groups.new(name='Thumb1.R')
_vg = ob_humanoid.vertex_groups.new(name='Thumb2.R')
_vg = ob_humanoid.vertex_groups.new(name='Thumb3.R')
_vg = ob_humanoid.vertex_groups.new(name='Fingers1.R')
_vg = ob_humanoid.vertex_groups.new(name='Fingers2.R')
_vg = ob_humanoid.vertex_groups.new(name='Fingers3.R')
_vg = ob_humanoid.vertex_groups.new(name='Pelvis')
for _i, _w in zip([81, 83, 85, 86, 89, 99, 108, 109, 110, 117, 119], [0.5513, 0.5745, 0.001815, 0.09875, 0.1031, 0.1329, 0.1329, 0.006137, 0.02971, 0.0539, 0.04894]): _vg.add([_i], _w, 'REPLACE')
_vg = ob_humanoid.vertex_groups.new(name='Hip.L')
for _i, _w in zip([81, 82, 83, 84, 85, 86, 87, 88, 89, 90, 91, 99, 100, 108, 109, 110, 111, 112, 114, 115, 116, 117, 118, 119, 120, 121, 122, 123, 124, 125, 126, 127], [0.3266, 0.4606, 0.3021, 0.4754, 0.4802, 0.7884, 0.9741, 0.2811, 0.7784, 0.294, 0.28, 0.6439, 0.4809, 0.6455, 0.4564, 0.01817, 0.02358, 0.03156, 0.03095, 0.05184, 0.02337, 0.7872, 0.9727, 0.8032, 0.2084, 0.163, 0.1968, 0.293, 0.2751, 0.001271, 0.005079, 0.002743]): _vg.add([_i], _w, 'REPLACE')
_vg = ob_humanoid.vertex_groups.new(name='Leg.L')
for _i, _w in zip([81, 82, 83, 84, 85, 86, 88, 89, 90, 91, 99, 100, 108, 109, 111, 112, 114, 117, 119, 120, 121, 122, 123, 124, 125, 126, 127, 128, 129, 130, 131, 132, 133, 134, 135, 136, 137, 138, 139, 140, 141, 142, 143, 144, 145, 146, 147, 148], [0.0641, 0.4842, 0.06226, 0.4502, 0.4435, 0.1008, 0.7102, 0.1062, 0.6904, 0.7058, 0.1634, 0.4869, 0.1616, 0.5052, 0.01667, 0.01797, 0.02613, 0.1514, 0.1401, 0.7802, 0.8306, 0.7926, 0.6865, 0.7064, 0.9499, 0.9481, 0.9465, 0.9727, 0.9736, 0.9701, 0.9752, 0.9669, 0.08436, 0.05735, 0.08414, 0.05825, 0.06792, 0.06111, 0.0733, 0.07561, 0.04163, 0.0208, 0.0456, 0.01976, 0.01905, 0.02539, 0.0168, 0.02708]): _vg.add([_i], _w, 'REPLACE')
_vg = ob_humanoid.vertex_groups.new(name='Knee.L')
for _i, _w in zip([83, 127, 133, 134, 135, 136, 137, 138, 139, 140, 141, 142, 143, 144, 145, 146, 147, 148, 149, 150, 151, 152, 153, 154, 155, 156, 157, 158, 159, 160, 161, 162, 163, 164, 165, 166, 167, 168, 169, 170], [0.0, 0.001202, 0.9137, 0.9412, 0.9139, 0.9412, 0.9315, 0.9383, 0.9258, 0.9233, 0.9532, 0.9638, 0.9511, 0.9648, 0.9652, 0.9619, 0.9662, 0.9609, 0.9975, 0.9979, 0.9979, 0.998, 0.9982, 0.9981, 0.9985, 0.9982, 0.9994, 0.9994, 0.9995, 0.9995, 0.9995, 0.9995, 0.9995, 0.9996, 0.9993, 0.9993, 0.9993, 0.9995, 0.9995, 0.9995]): _vg.add([_i], _w, 'REPLACE')
_vg = ob_humanoid.vertex_groups.new(name='Hip.R')
_vg = ob_humanoid.vertex_groups.new(name='Leg.R')
_vg = ob_humanoid.vertex_groups.new(name='Knee.R')
for _i, _w in zip([83], [0.0]): _vg.add([_i], _w, 'REPLACE')
_m = ob_humanoid.modifiers.new('Mirror', 'MIRROR')
_m = ob_humanoid.modifiers.new('Armature', 'ARMATURE')
_m.object = ob_armature
_m.use_deform_preserve_volume = True
ob_armature.location = (-0.01379, -5.164e-09, -0.06894)
ob_armature.show_in_front = True

# ---- collection membership
col_collection.objects.link(ob_humanoid)
col_collection.objects.link(ob_armature)

# ---- scene / render settings (as saved in the file)
scene.frame_start = 1; scene.frame_end = 250; scene.frame_set(175)
scene.render.engine = 'BLENDER_EEVEE_NEXT'
scene.cycles.sampling_pattern = 'TABULATED_SOBOL'
scene.cycles.use_light_tree = False
scene.view_settings.view_transform = 'Filmic'
bpy.context.view_layer.update()

# ---- added for rendering (the .blend has no active camera and no usable light): camera, sun
cam_auto = bpy.data.cameras.new('AutoCamera')
cam_auto.lens = 50.0
cam_auto.sensor_width = 36.0
cam_auto.clip_end = 1000.0
ob_auto_camera = bpy.data.objects.new('AutoCamera', cam_auto)
scene.collection.objects.link(ob_auto_camera)
ob_auto_camera.location = (2.15237, -2.60997, 2.62084)
ob_auto_camera.rotation_euler = (1.09748, -7.21219e-08, 0.694738)
scene.camera = ob_auto_camera
light_auto_sun = bpy.data.lights.new('AutoSun', 'SUN')
light_auto_sun.energy = 3.0
light_auto_sun.angle = 0.0523599
ob_auto_sun = bpy.data.objects.new('AutoSun', light_auto_sun)
scene.collection.objects.link(ob_auto_sun)
ob_auto_sun.rotation_euler = (0.872665, 0.174533, 0.523599)
bpy.context.view_layer.update()
